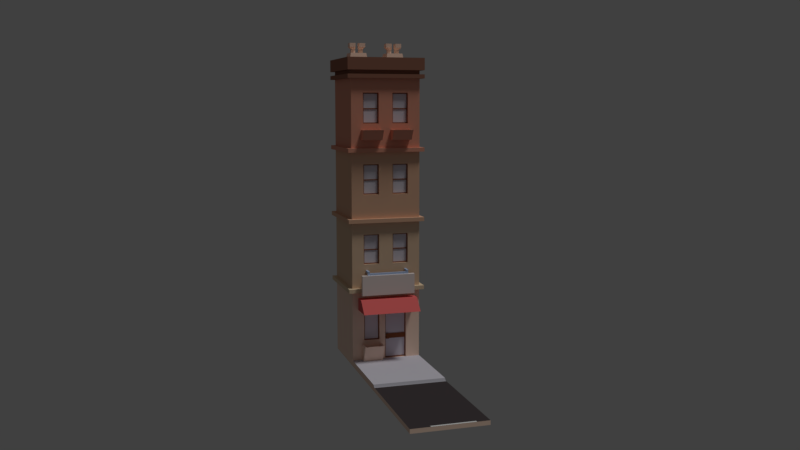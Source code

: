 # Source: building-retail-misc.blend  (saved by Blender 2.77.0; exported with 4.5.12 LTS)
import bpy
from mathutils import Matrix  # noqa: F401  (used for matrix-valued properties, if any)

bpy.ops.wm.read_factory_settings(use_empty=True)
scene = bpy.context.scene
scene.name = 'Scene'

# ---- collections
col_collection_1 = bpy.data.collections.new('Collection 1'); scene.collection.children.link(col_collection_1)
col_collection_2 = bpy.data.collections.new('Collection 2'); scene.collection.children.link(col_collection_2)
col_collection_2.hide_render = True
col_collection_2.hide_viewport = True
col_collection_20 = bpy.data.collections.new('Collection 20'); scene.collection.children.link(col_collection_20)
col_collection_20.hide_render = True
col_collection_20.hide_viewport = True

# ---- materials (node trees are filled in below, after node groups)
mat_material_004 = bpy.data.materials.new('Material.004')
mat_material_004.alpha_threshold = 0.0
mat_material_004.use_transparent_shadow = False
mat_material_004.diffuse_color = (0.7991, 0.3467, 0.2423, 1.0)
mat_material_004.roughness = 0.5
mat_material_005 = bpy.data.materials.new('Material.005')
mat_material_005.alpha_threshold = 0.0
mat_material_005.use_transparent_shadow = False
mat_material_005.diffuse_color = (0.7991, 0.4793, 0.3231, 1.0)
mat_material_005.roughness = 0.5
mat_road_marker__line_000 = bpy.data.materials.new('road-marker--line.000')
mat_road_marker__line_000.alpha_threshold = 0.0
mat_road_marker__line_000.use_transparent_shadow = False
mat_road_marker__line_000.roughness = 0.5
mat_road_marker__line_000.specular_intensity = 0.1
mat_material_001 = bpy.data.materials.new('Material.001')
mat_material_001.alpha_threshold = 0.0
mat_material_001.use_transparent_shadow = False
mat_material_001.diffuse_color = (0.4355, 0.5534, 0.8, 1.0)
mat_material_001.roughness = 0.5
mat_building_bottom_concrete_000 = bpy.data.materials.new('building-bottom-concrete.000')
mat_building_bottom_concrete_000.alpha_threshold = 0.0
mat_building_bottom_concrete_000.use_transparent_shadow = False
mat_building_bottom_concrete_000.diffuse_color = (1.0, 0.7379, 0.5972, 1.0)
mat_building_bottom_concrete_000.roughness = 0.5
mat_building_bottom_concrete_000.specular_intensity = 0.1
mat_building_frontage_000 = bpy.data.materials.new('building-frontage.000')
mat_building_frontage_000.alpha_threshold = 0.0
mat_building_frontage_000.use_transparent_shadow = False
mat_building_frontage_000.diffuse_color = (1.0, 0.7379, 0.5972, 1.0)
mat_building_frontage_000.roughness = 0.5
mat_building_frontage_000.specular_intensity = 0.1
mat_store_front_overhead_signage_000 = bpy.data.materials.new('store-front-overhead-signage.000')
mat_store_front_overhead_signage_000.alpha_threshold = 0.0
mat_store_front_overhead_signage_000.use_transparent_shadow = False
mat_store_front_overhead_signage_000.diffuse_color = (0.89, 0.7826, 0.7589, 1.0)
mat_store_front_overhead_signage_000.roughness = 0.5
mat_building_third_story_frontage_001 = bpy.data.materials.new('building-third-story-frontage.001')
mat_building_third_story_frontage_001.alpha_threshold = 0.0
mat_building_third_story_frontage_001.use_transparent_shadow = False
mat_building_third_story_frontage_001.diffuse_color = (0.7991, 0.3467, 0.2423, 1.0)
mat_building_third_story_frontage_001.roughness = 0.5
mat_building_first_story_awning_000 = bpy.data.materials.new('building-first-story-awning.000')
mat_building_first_story_awning_000.alpha_threshold = 0.0
mat_building_first_story_awning_000.use_transparent_shadow = False
mat_building_first_story_awning_000.diffuse_color = (0.8, 0.1495, 0.1495, 1.0)
mat_building_first_story_awning_000.roughness = 0.5
mat_building_first_story_awning_000.specular_intensity = 0.1
mat_window_frame_wood_000 = bpy.data.materials.new('window-frame-wood.000')
mat_window_frame_wood_000.alpha_threshold = 0.0
mat_window_frame_wood_000.use_transparent_shadow = False
mat_window_frame_wood_000.diffuse_color = (0.281, 0.09467, 0.04312, 1.0)
mat_window_frame_wood_000.roughness = 0.5
mat_window_glass_000 = bpy.data.materials.new('window-glass.000')
mat_window_glass_000.alpha_threshold = 0.0
mat_window_glass_000.use_transparent_shadow = False
mat_window_glass_000.diffuse_color = (0.7526, 0.7068, 0.8, 1.0)
mat_window_glass_000.roughness = 0.5
mat_building_second_story_frontage_000 = bpy.data.materials.new('building-second-story-frontage.000')
mat_building_second_story_frontage_000.alpha_threshold = 0.0
mat_building_second_story_frontage_000.use_transparent_shadow = False
mat_building_second_story_frontage_000.diffuse_color = (0.7991, 0.4793, 0.3231, 1.0)
mat_building_second_story_frontage_000.roughness = 0.5
mat_building_top_roof_extrude_000 = bpy.data.materials.new('building-top-roof-extrude.000')
mat_building_top_roof_extrude_000.alpha_threshold = 0.0
mat_building_top_roof_extrude_000.use_transparent_shadow = False
mat_building_top_roof_extrude_000.diffuse_color = (0.3372, 0.15, 0.1022, 1.0)
mat_building_top_roof_extrude_000.roughness = 0.5
mat_building_third_story_000 = bpy.data.materials.new('building-third-story.000')
mat_building_third_story_000.alpha_threshold = 0.0
mat_building_third_story_000.use_transparent_shadow = False
mat_building_third_story_000.diffuse_color = (0.7991, 0.3475, 0.2437, 1.0)
mat_building_third_story_000.roughness = 0.5
mat_building_third_story_001 = bpy.data.materials.new('building-third-story.001')
mat_building_third_story_001.alpha_threshold = 0.0
mat_building_third_story_001.use_transparent_shadow = False
mat_building_third_story_001.diffuse_color = (0.8, 0.4799, 0.3224, 1.0)
mat_building_third_story_001.roughness = 0.5
mat_building_first_story_frontage_000 = bpy.data.materials.new('building-first-story-frontage.000')
mat_building_first_story_frontage_000.alpha_threshold = 0.0
mat_building_first_story_frontage_000.use_transparent_shadow = False
mat_building_first_story_frontage_000.diffuse_color = (0.7991, 0.5647, 0.3916, 1.0)
mat_building_first_story_frontage_000.roughness = 0.5
mat_building_second_story_000 = bpy.data.materials.new('building-second-story.000')
mat_building_second_story_000.alpha_threshold = 0.0
mat_building_second_story_000.use_transparent_shadow = False
mat_building_second_story_000.diffuse_color = (0.8, 0.5672, 0.3898, 1.0)
mat_building_second_story_000.roughness = 0.5
mat_building_top_extrude_000 = bpy.data.materials.new('building-top-extrude.000')
mat_building_top_extrude_000.alpha_threshold = 0.0
mat_building_top_extrude_000.use_transparent_shadow = False
mat_building_top_extrude_000.diffuse_color = (0.8, 0.6223, 0.4318, 1.0)
mat_building_top_extrude_000.roughness = 0.5
mat_gutter_concrete_000 = bpy.data.materials.new('gutter-concrete.000')
mat_gutter_concrete_000.alpha_threshold = 0.0
mat_gutter_concrete_000.use_transparent_shadow = False
mat_gutter_concrete_000.diffuse_color = (0.4442, 0.4293, 0.4869, 1.0)
mat_gutter_concrete_000.roughness = 0.5
mat_gutter_concrete_000.specular_intensity = 0.05
mat_sidewalk_concrete_000 = bpy.data.materials.new('sidewalk.concrete.000')
mat_sidewalk_concrete_000.alpha_threshold = 0.0
mat_sidewalk_concrete_000.use_transparent_shadow = False
mat_sidewalk_concrete_000.diffuse_color = (0.6514, 0.627, 0.7106, 1.0)
mat_sidewalk_concrete_000.roughness = 0.5
mat_sidewalk_concrete_000.specular_intensity = 0.05
mat_road_ashfelt_000 = bpy.data.materials.new('road-ashfelt.000')
mat_road_ashfelt_000.alpha_threshold = 0.0
mat_road_ashfelt_000.use_transparent_shadow = False
mat_road_ashfelt_000.diffuse_color = (0.06072, 0.0496, 0.05243, 1.0)
mat_road_ashfelt_000.roughness = 0.5
mat_road_ashfelt_000.specular_intensity = 0.05
mat_building_barber_signage_000 = bpy.data.materials.new('building-barber-signage.000')
mat_building_barber_signage_000.alpha_threshold = 0.0
mat_building_barber_signage_000.use_transparent_shadow = False
mat_building_barber_signage_000.diffuse_color = (0.8, 0.7259, 0.7041, 1.0)
mat_building_barber_signage_000.roughness = 0.5
mat_building_third_story_frontage_000 = bpy.data.materials.new('building-third-story-frontage.000')
mat_building_third_story_frontage_000.alpha_threshold = 0.0
mat_building_third_story_frontage_000.use_transparent_shadow = False
mat_building_third_story_frontage_000.diffuse_color = (0.65, 0.2836, 0.1987, 1.0)
mat_building_third_story_frontage_000.roughness = 0.5

# ---- node groups
ng_auto_smooth = bpy.data.node_groups.new('Auto Smooth', 'GeometryNodeTree')
_s = ng_auto_smooth.interface.new_socket(name='Geometry', in_out='OUTPUT', socket_type='NodeSocketGeometry')
_s = ng_auto_smooth.interface.new_socket(name='Geometry', in_out='INPUT', socket_type='NodeSocketGeometry')
_s = ng_auto_smooth.interface.new_socket(name='Angle', in_out='INPUT', socket_type='NodeSocketFloat')
_s.subtype = 'ANGLE'
_s.min_value = 0.0
_s.max_value = 3.142
ng_auto_smooth.is_modifier = True
_N = ng_auto_smooth.nodes; _L = ng_auto_smooth.links
n0 = _N.new('NodeGroupOutput'); n0.name = 'Group Output'; n0.location = (480, -100)
n1 = _N.new('NodeGroupInput'); n1.name = 'Group Input'; n1.location = (-420, -300)
n2 = _N.new('NodeGroupInput'); n2.name = 'Group Input.001'; n2.location = (-60, -100)
n3 = _N.new('GeometryNodeSetShadeSmooth'); n3.name = 'Set Shade Smooth'; n3.location = (120, -100)
n3.domain = 'EDGE'
n4 = _N.new('GeometryNodeSetShadeSmooth'); n4.name = 'Set Shade Smooth.001'; n4.location = (300, -100)
n5 = _N.new('GeometryNodeInputMeshEdgeAngle'); n5.name = 'Edge Angle'; n5.location = (-420, -220)
n6 = _N.new('GeometryNodeInputEdgeSmooth'); n6.name = 'Is Edge Smooth'; n6.location = (-60, -160)
n7 = _N.new('GeometryNodeInputShadeSmooth'); n7.name = 'Is Face Smooth'; n7.location = (-240, -340)
n8 = _N.new('FunctionNodeBooleanMath'); n8.name = 'Boolean Math'; n8.location = (-60, -220)
n9 = _N.new('FunctionNodeCompare'); n9.name = 'Compare'; n9.location = (-240, -180)
n9.operation = 'LESS_EQUAL'
_L.new(n5.outputs[0], n9.inputs[0])
_L.new(n4.outputs[0], n0.inputs[0])
_L.new(n1.outputs[1], n9.inputs[1])
_L.new(n9.outputs[0], n8.inputs[0])
_L.new(n7.outputs[0], n8.inputs[1])
_L.new(n2.outputs[0], n3.inputs[0])
_L.new(n6.outputs[0], n3.inputs[1])
_L.new(n3.outputs[0], n4.inputs[0])
_L.new(n8.outputs[0], n3.inputs[2])
n0.is_active_output = True

# ---- material node trees

# ---- world
world_world = bpy.data.worlds.new('World'); scene.world = world_world
world_world.color = (0.05088, 0.05088, 0.05088)
world_world.use_sun_shadow = False
world_world.sun_shadow_jitter_overblur = 0.0
world_world.cycles.sampling_method = 'MANUAL'
world_world.light_settings.ao_factor = 0.5

# ---- cameras
cam_camera = bpy.data.cameras.new('Camera')
cam_camera.clip_end = 100.0
cam_camera.lens = 35.0
cam_camera.sensor_width = 32.0
cam_camera.sensor_height = 18.0
cam_camera.ortho_scale = 7.314
cam_camera.dof.focus_distance = 0.0
cam_camera.dof.aperture_fstop = 128.0

# ---- lights
light_hemi_001 = bpy.data.lights.new('Hemi.001', 'SUN')
light_hemi_001.color = (0.9849, 1.0, 0.9699)
light_hemi_001.transmission_factor = 0.0
light_hemi_001.angle = 0.1993
light_hemi_001.energy = 1.0
light_hemi_001.shadow_buffer_clip_start = 0.5
light_hemi_001.shadow_soft_size = 0.1
light_hemi_001.shadow_cascade_max_distance = 1000.0

# ---- meshes
me_cube_087 = bpy.data.meshes.new('Cube.087')
me_cube_087.from_pydata([(-1.554, -1.71, 0.5657), (-1.554, 1.44, 0.5657), (1.646, -1.71, 0.5657), (1.646, 1.44, 0.5657), (-1.737, -1.89, 0.5657), (-1.737, 1.62, 0.5657), (1.829, -1.89, 0.5657), (1.829, 1.62, 0.5657), (-1.737, -1.89, 0.7543), (-1.737, 1.62, 0.7543), (1.829, -1.89, 0.7543), (1.829, 1.62, 0.7543), (-1.554, -1.71, 0.7543), (-1.554, 1.44, 0.7543), (1.646, -1.71, 0.7543), (1.646, 1.44, 0.7543)], [], [(2, 3, 7, 6), (3, 1, 5, 7), (1, 0, 4, 5), (6, 7, 11, 10), (7, 5, 9, 11), (5, 4, 8, 9), (0, 2, 6, 4), (10, 8, 4, 6), (10, 14, 12, 8), (9, 8, 12, 13), (11, 9, 13, 15), (10, 11, 15, 14)])
me_cube_087.materials.append(mat_material_004)
me_cube_087.use_remesh_preserve_volume = False
me_cube_087.use_remesh_preserve_attributes = False
me_cube_087.use_mirror_vertex_groups = False
me_cube_087.update()
me_cube_086 = bpy.data.meshes.new('Cube.086')
me_cube_086.from_pydata([(-1.554, -1.71, 0.5657), (-1.554, 1.44, 0.5657), (1.646, -1.71, 0.5657), (1.646, 1.44, 0.5657), (-1.737, -1.89, 0.5657), (-1.737, 1.62, 0.5657), (1.829, -1.89, 0.5657), (1.829, 1.62, 0.5657), (-1.737, -1.89, 0.7543), (-1.737, 1.62, 0.7543), (1.829, -1.89, 0.7543), (1.829, 1.62, 0.7543), (-1.554, -1.71, 0.7543), (-1.554, 1.44, 0.7543), (1.646, -1.71, 0.7543), (1.646, 1.44, 0.7543)], [], [(2, 3, 7, 6), (3, 1, 5, 7), (1, 0, 4, 5), (6, 7, 11, 10), (7, 5, 9, 11), (5, 4, 8, 9), (0, 2, 6, 4), (10, 8, 4, 6), (10, 14, 12, 8), (9, 8, 12, 13), (11, 9, 13, 15), (10, 11, 15, 14)])
me_cube_086.materials.append(mat_material_005)
me_cube_086.use_remesh_preserve_volume = False
me_cube_086.use_remesh_preserve_attributes = False
me_cube_086.use_mirror_vertex_groups = False
me_cube_086.update()
me_plane_004 = bpy.data.meshes.new('Plane.004')
me_plane_004.from_pydata([(-0.9928, -0.9609, -0.0397), (1.007, -0.9609, -0.0397), (-0.9928, -0.8609, -0.0397), (1.007, -0.8609, -0.0397)], [], [(0, 1, 3, 2)])
me_plane_004.materials.append(mat_road_marker__line_000)
me_plane_004.use_remesh_preserve_volume = False
me_plane_004.use_remesh_preserve_attributes = False
me_plane_004.use_mirror_vertex_groups = False
me_plane_004.update()
me_plane_002 = bpy.data.meshes.new('Plane.002')
me_plane_002.from_pydata([(1.95, 0.1, 0.4), (2.05, 0.1, 0.4), (1.95, 0.1, 0.5), (2.05, 0.1, 0.5), (2.05, 0.4, 0.5), (2.05, 0.4, 0.4), (1.95, 0.4, 0.4), (1.95, 0.4, 0.5), (1.95, 0.0, 0.4), (2.05, 0.0, 0.4), (2.05, 0.0, 0.4), (1.95, 0.0, 0.5), (2.05, 0.0, 0.5), (2.05, 0.0, 0.4), (1.95, 0.1, 0.3), (2.05, 0.1, 0.3), (2.05, 0.1, 0.3), (2.05, 0.1, 0.3), (1.95, 0.0, 0.3), (2.05, 0.0, 0.3), (2.05, 0.0, 0.3), (2.05, 0.0, 0.3), (-0.05, 0.1, 0.4), (0.05, 0.1, 0.4), (-0.05, 0.1, 0.5), (0.05, 0.1, 0.5), (0.05, 0.4, 0.5), (0.05, 0.4, 0.4), (-0.05, 0.4, 0.4), (-0.05, 0.4, 0.5), (-0.05, 0.0, 0.4), (0.05, 0.0, 0.4), (-0.05, 0.0, 0.5), (0.05, 0.0, 0.5), (-0.05, 0.1, 0.3), (0.05, 0.1, 0.3), (-0.05, 0.0, 0.3), (0.05, 0.0, 0.3)], [], [(1, 5, 4, 3), (2, 7, 6, 0), (2, 3, 4, 7), (6, 5, 1, 0), (2, 11, 12, 3), (1, 15, 16), (3, 12, 10, 1), (1, 13, 21, 17), (13, 9, 19, 21), (0, 8, 11, 2), (8, 18, 20, 10), (1, 16, 14, 0), (16, 20, 18, 14), (15, 19, 20, 16), (15, 17, 21, 19), (14, 15, 19, 18), (10, 20, 19, 9), (1, 17, 15), (0, 1, 15, 14), (23, 27, 26, 25), (24, 29, 28, 22), (24, 25, 26, 29), (28, 27, 23, 22), (24, 32, 33, 25), (37, 35, 14, 18), (25, 33, 31, 23), (31, 37, 18, 8), (22, 30, 32, 24), (23, 31, 8, 0), (35, 23, 0, 14), (34, 35, 37, 36), (0, 8, 18, 14), (22, 23, 35, 34), (31, 30, 36, 37), (11, 8, 13, 12), (22, 34, 36, 30), (30, 31, 33, 32)])
me_plane_002.materials.append(mat_material_001)
me_plane_002.use_remesh_preserve_volume = False
me_plane_002.use_remesh_preserve_attributes = False
me_plane_002.use_mirror_vertex_groups = False
me_plane_002.update()
me_cube_085 = bpy.data.meshes.new('Cube.085')
me_cube_085.from_pydata([(-1.0, -1.0, -1.095), (-0.8, -0.8, -0.4946), (-1.0, 1.0, -1.095), (-0.8, 0.8, -0.4946), (1.0, -1.0, -1.095), (0.8, -0.8, -0.4946), (1.0, 1.0, -1.095), (0.8, 0.8, -0.4946), (-0.599, 0.1925, -0.4946), (-0.599, -0.2075, -0.4946), (-0.199, -0.2075, -0.4946), (-0.199, 0.1925, -0.4946), (0.201, 0.1925, -0.4946), (0.201, -0.2075, -0.4946), (0.601, -0.2075, -0.4946), (0.601, 0.1925, -0.4946), (-0.599, 0.1925, -0.2946), (-0.599, -0.2075, -0.2946), (-0.199, -0.2075, -0.2946), (-0.199, 0.1925, -0.2946), (0.201, 0.1925, -0.2946), (0.201, -0.2075, -0.2946), (0.601, -0.2075, -0.2946), (0.601, 0.1925, -0.2946), (-0.799, 0.3925, -0.1946), (-0.799, -0.4075, -0.1946), (-0.199, -0.4075, -0.1946), (-0.199, 0.3925, -0.1946), (0.201, 0.3925, -0.1946), (0.201, -0.4075, -0.1946), (0.801, -0.4075, -0.1946), (0.801, 0.3925, -0.1946), (-0.799, 0.3925, 0.0054), (-0.799, -0.4075, 0.0054), (-0.199, -0.4075, 0.0054), (-0.199, 0.3925, 0.0054), (0.201, 0.3925, 0.0054), (0.201, -0.4075, 0.0054), (0.801, -0.4075, 0.0054), (0.801, 0.3925, 0.0054)], [], [(1, 3, 2, 0), (3, 7, 6, 2), (7, 5, 4, 6), (5, 1, 0, 4), (0, 2, 6, 4), (5, 10, 9, 8, 3, 1), (3, 8, 11, 12, 15, 14, 5, 7), (14, 15, 23, 22), (5, 14, 13, 12, 11, 10), (9, 10, 18, 17), (21, 22, 30, 29), (23, 20, 28, 31), (10, 11, 19, 18), (15, 12, 20, 23), (12, 13, 21, 20), (11, 8, 16, 19), (8, 9, 17, 16), (13, 14, 22, 21), (24, 25, 33, 32), (26, 27, 35, 34), (19, 16, 24, 27), (17, 18, 26, 25), (22, 23, 31, 30), (20, 21, 29, 28), (18, 19, 27, 26), (16, 17, 25, 24), (31, 28, 36, 39), (29, 30, 38, 37), (27, 24, 32, 35), (25, 26, 34, 33), (30, 31, 39, 38), (28, 29, 37, 36)])
me_cube_085.materials.append(mat_building_bottom_concrete_000)
me_cube_085.use_remesh_preserve_volume = False
me_cube_085.use_remesh_preserve_attributes = False
me_cube_085.use_mirror_vertex_groups = False
me_cube_085.update()
me_cube_084 = bpy.data.meshes.new('Cube.084')
me_cube_084.from_pydata([(-1.0, -1.0, -1.095), (-0.8, -0.8, -0.4946), (-1.0, 1.0, -1.095), (-0.8, 0.8, -0.4946), (1.0, -1.0, -1.095), (0.8, -0.8, -0.4946), (1.0, 1.0, -1.095), (0.8, 0.8, -0.4946), (-0.599, 0.1925, -0.4946), (-0.599, -0.2075, -0.4946), (-0.199, -0.2075, -0.4946), (-0.199, 0.1925, -0.4946), (0.201, 0.1925, -0.4946), (0.201, -0.2075, -0.4946), (0.601, -0.2075, -0.4946), (0.601, 0.1925, -0.4946), (-0.599, 0.1925, -0.2946), (-0.599, -0.2075, -0.2946), (-0.199, -0.2075, -0.2946), (-0.199, 0.1925, -0.2946), (0.201, 0.1925, -0.2946), (0.201, -0.2075, -0.2946), (0.601, -0.2075, -0.2946), (0.601, 0.1925, -0.2946), (-0.799, 0.3925, -0.1946), (-0.799, -0.4075, -0.1946), (-0.199, -0.4075, -0.1946), (-0.199, 0.3925, -0.1946), (0.201, 0.3925, -0.1946), (0.201, -0.4075, -0.1946), (0.801, -0.4075, -0.1946), (0.801, 0.3925, -0.1946), (-0.799, 0.3925, 0.0054), (-0.799, -0.4075, 0.0054), (-0.199, -0.4075, 0.0054), (-0.199, 0.3925, 0.0054), (0.201, 0.3925, 0.0054), (0.201, -0.4075, 0.0054), (0.801, -0.4075, 0.0054), (0.801, 0.3925, 0.0054)], [], [(1, 3, 2, 0), (3, 7, 6, 2), (7, 5, 4, 6), (5, 1, 0, 4), (0, 2, 6, 4), (5, 10, 9, 8, 3, 1), (3, 8, 11, 12, 15, 14, 5, 7), (14, 15, 23, 22), (5, 14, 13, 12, 11, 10), (9, 10, 18, 17), (21, 22, 30, 29), (23, 20, 28, 31), (10, 11, 19, 18), (15, 12, 20, 23), (12, 13, 21, 20), (11, 8, 16, 19), (8, 9, 17, 16), (13, 14, 22, 21), (24, 25, 33, 32), (26, 27, 35, 34), (19, 16, 24, 27), (17, 18, 26, 25), (22, 23, 31, 30), (20, 21, 29, 28), (18, 19, 27, 26), (16, 17, 25, 24), (31, 28, 36, 39), (29, 30, 38, 37), (27, 24, 32, 35), (25, 26, 34, 33), (30, 31, 39, 38), (28, 29, 37, 36)])
me_cube_084.materials.append(mat_building_bottom_concrete_000)
me_cube_084.use_remesh_preserve_volume = False
me_cube_084.use_remesh_preserve_attributes = False
me_cube_084.use_mirror_vertex_groups = False
me_cube_084.update()
me_cube_083 = bpy.data.meshes.new('Cube.083')
me_cube_083.from_pydata([(-0.9625, -0.3299, -1.003), (-0.9625, -0.9299, 0.5972), (-0.9625, 0.2701, -1.003), (-0.9625, 0.2701, 0.5972), (1.038, -0.3299, -1.003), (1.038, -0.9299, 0.5972), (1.038, 0.2701, -1.003), (1.038, 0.2701, 0.5972), (-0.8025, -0.8499, 0.5972), (-0.8025, 0.2301, 0.5972), (0.8775, -0.8499, 0.5972), (0.8775, 0.2301, 0.5972), (-0.8025, -0.6099, -0.04282), (-0.8025, 0.2301, -0.04282), (0.8775, -0.6099, -0.04282), (0.8775, 0.2301, -0.04282)], [], [(1, 3, 2, 0), (3, 7, 6, 2), (7, 5, 4, 6), (5, 1, 0, 4), (0, 2, 6, 4), (5, 7, 11, 10), (10, 11, 15, 14), (3, 1, 8, 9), (1, 5, 10, 8), (7, 3, 9, 11), (14, 15, 13, 12), (9, 8, 12, 13), (8, 10, 14, 12), (11, 9, 13, 15)])
me_cube_083.materials.append(mat_building_frontage_000)
me_cube_083.use_remesh_preserve_volume = False
me_cube_083.use_remesh_preserve_attributes = False
me_cube_083.use_mirror_vertex_groups = False
me_cube_083.update()
me_plane_001 = bpy.data.meshes.new('Plane.001')
me_plane_001.from_pydata([(-1.35, -0.28, -0.4), (1.35, -0.28, -0.4), (-1.35, -0.28, -0.4), (1.35, -0.28, -0.4), (-1.35, -0.28, 0.6), (1.35, -0.28, 0.6), (1.35, -0.08, 0.6), (1.35, -0.08, -0.4), (-1.35, -0.08, -0.4), (-1.35, -0.08, 0.6)], [], [(0, 2, 3, 1), (3, 2, 4, 5), (3, 5, 6, 7), (4, 2, 8, 9), (4, 9, 6, 5), (8, 2, 3, 7)])
me_plane_001.materials.append(mat_store_front_overhead_signage_000)
me_plane_001.use_remesh_preserve_volume = False
me_plane_001.use_remesh_preserve_attributes = False
me_plane_001.use_mirror_vertex_groups = False
me_plane_001.update()
me_cube_080 = bpy.data.meshes.new('Cube.080')
me_cube_080.from_pydata([(-0.9625, -0.3299, -0.4028), (-0.9625, -0.9299, 0.5972), (-0.9625, 0.2701, -0.4028), (-0.9625, 0.2701, 0.5972), (1.038, -0.3299, -0.4028), (1.038, -0.9299, 0.5972), (1.038, 0.2701, -0.4028), (1.038, 0.2701, 0.5972), (-0.8025, -0.8499, 0.5972), (-0.8025, 0.2301, 0.5972), (0.8775, -0.8499, 0.5972), (0.8775, 0.2301, 0.5972), (-0.8025, -0.4099, -0.04282), (-0.8025, 0.2301, -0.04282), (0.8775, -0.4099, -0.04282), (0.8775, 0.2301, -0.04282)], [], [(1, 3, 2, 0), (3, 7, 6, 2), (7, 5, 4, 6), (5, 1, 0, 4), (0, 2, 6, 4), (5, 7, 11, 10), (10, 11, 15, 14), (3, 1, 8, 9), (1, 5, 10, 8), (7, 3, 9, 11), (14, 15, 13, 12), (9, 8, 12, 13), (8, 10, 14, 12), (11, 9, 13, 15)])
me_cube_080.materials.append(mat_building_third_story_frontage_001)
me_cube_080.use_remesh_preserve_volume = False
me_cube_080.use_remesh_preserve_attributes = False
me_cube_080.use_mirror_vertex_groups = False
me_cube_080.update()
me_plane = bpy.data.meshes.new('Plane')
me_plane.from_pydata([(-1.3, 2.0, 0.0), (1.6, 2.0, 0.0), (-1.3, 1.4, -0.6), (1.6, 1.4, -0.6), (-1.3, 2.0, -0.6), (1.6, 2.0, -0.6), (-1.3, 2.6, 0.0), (1.6, 2.6, 0.0), (-1.3, 2.6, 0.0), (1.6, 2.6, 0.0), (-1.3, 2.6, -0.6), (1.6, 2.6, -0.6)], [], [(1, 7, 9), (1, 0, 2, 3), (1, 5, 11, 9), (1, 3, 5), (0, 4, 2), (1, 0, 6, 7), (4, 0, 8, 10), (0, 8, 6)])
me_plane.materials.append(mat_building_first_story_awning_000)
me_plane.use_remesh_preserve_volume = False
me_plane.use_remesh_preserve_attributes = False
me_plane.use_mirror_vertex_groups = False
me_plane.update()
me_cube_079 = bpy.data.meshes.new('Cube.079')
me_cube_079.from_pydata([(-0.9625, -0.3299, -0.4028), (-0.9625, -0.9299, 0.5972), (-0.9625, 0.2701, -0.4028), (-0.9625, 0.2701, 0.5972), (1.038, -0.3299, -0.4028), (1.038, -0.9299, 0.5972), (1.038, 0.2701, -0.4028), (1.038, 0.2701, 0.5972), (-0.8025, -0.8499, 0.5972), (-0.8025, 0.2301, 0.5972), (0.8775, -0.8499, 0.5972), (0.8775, 0.2301, 0.5972), (-0.8025, -0.4099, -0.04282), (-0.8025, 0.2301, -0.04282), (0.8775, -0.4099, -0.04282), (0.8775, 0.2301, -0.04282)], [], [(1, 3, 2, 0), (3, 7, 6, 2), (7, 5, 4, 6), (5, 1, 0, 4), (0, 2, 6, 4), (5, 7, 11, 10), (10, 11, 15, 14), (3, 1, 8, 9), (1, 5, 10, 8), (7, 3, 9, 11), (14, 15, 13, 12), (9, 8, 12, 13), (8, 10, 14, 12), (11, 9, 13, 15)])
me_cube_079.materials.append(mat_building_third_story_frontage_001)
me_cube_079.use_remesh_preserve_volume = False
me_cube_079.use_remesh_preserve_attributes = False
me_cube_079.use_mirror_vertex_groups = False
me_cube_079.update()
me_cube_078 = bpy.data.meshes.new('Cube.078')
me_cube_078.from_pydata([(-1.0, 0.07693, 0.934), (-1.0, 0.4936, 0.934), (-1.0, 0.4936, -2.399), (-1.0, 0.07693, -2.399), (-0.8751, 0.07693, -2.333), (-0.8751, 0.07693, 0.8674), (1.625, 0.07693, 0.8674), (1.75, 0.07693, 0.934), (1.75, 0.07693, -2.399), (1.625, 0.07693, -2.333), (1.75, 0.4936, 0.934), (-0.8751, 0.4936, -2.333), (1.625, 0.4936, -2.333), (1.625, 0.4936, 0.8674), (1.75, 0.4936, -2.399), (-0.8751, 0.4936, 0.8674), (-0.8751, 0.07693, -1.066), (-0.8751, 0.07693, -0.7326), (1.625, 0.07693, -0.7326), (1.625, 0.07693, -1.066), (-1.0, 0.07693, -1.066), (-1.0, 0.07693, -0.7326), (1.75, 0.07693, -1.066), (1.75, 0.07693, -0.7326), (1.625, 0.4936, -1.066), (1.625, 0.4936, -0.7326), (1.75, 0.4936, -0.7325), (1.75, 0.4936, -1.066), (-0.8751, 0.4936, -0.7326), (-0.8751, 0.4936, -1.066), (-1.0, 0.4936, -0.7326), (-1.0, 0.4936, -1.066), (-0.8751, 0.07693, -1.066), (-0.7501, 0.07693, -1.066), (-0.7501, 0.07693, -0.7326), (-0.8751, 0.07693, -0.7326), (-0.8751, -0.2147, -1.066), (-0.7501, -0.2147, -1.066), (-0.7501, -0.2147, -0.7326), (-0.8751, -0.2147, -0.7326), (-0.8751, -0.3397, -1.066), (-0.5001, -0.2147, -1.066), (-0.5001, -0.2147, -0.7326), (-0.8751, -0.3397, -0.7326), (-0.5001, -0.3397, -1.066), (-0.5001, -0.3397, -0.7326)], [], [(0, 1, 30, 31, 2, 3, 20, 21), (3, 4, 16, 20), (3, 8, 22, 19, 9, 4), (7, 10, 1, 0), (2, 11, 12, 24, 27, 14), (2, 31, 29, 11), (3, 2, 14, 8), (10, 7, 23, 22, 8, 14, 27, 26), (5, 17, 16, 4, 11, 29, 28, 15), (6, 5, 15, 13), (4, 9, 12, 11), (13, 25, 24, 12, 9, 19, 18, 6), (19, 22, 23, 18), (18, 23, 7, 6), (20, 16, 17, 21), (21, 17, 5, 6, 7, 0), (17, 16, 32, 35), (27, 24, 25, 26), (26, 25, 13, 10), (29, 31, 30, 28), (28, 30, 1, 10, 13, 15), (29, 28, 25, 24), (18, 25, 28, 17, 35, 34), (16, 29, 24, 19, 33, 32), (33, 34, 38, 37), (35, 32, 33, 34), (34, 33, 19, 18), (32, 35, 39, 36), (37, 38, 42, 41), (36, 39, 43, 40), (40, 43, 45, 44), (41, 42, 45, 44), (42, 38, 39, 43, 45), (38, 34, 35, 39), (32, 36, 37, 33), (37, 41, 44, 40, 36)])
me_cube_078.materials.append(mat_window_frame_wood_000)
me_cube_078.use_remesh_preserve_volume = False
me_cube_078.use_remesh_preserve_attributes = False
me_cube_078.use_mirror_vertex_groups = False
me_cube_078.update()
me_cube_077 = bpy.data.meshes.new('Cube.077')
me_cube_077.from_pydata([(-0.9188, 0.2471, -0.814), (-0.9188, 0.2471, 0.9637), (-0.9188, 0.2735, -0.814), (-0.9188, 0.2735, 0.9637), (1.859, 0.2471, -0.814), (1.859, 0.2471, 0.9637), (1.859, 0.2735, -0.814), (1.859, 0.2735, 0.9637)], [], [(1, 3, 2, 0), (3, 7, 6, 2), (7, 5, 4, 6), (5, 1, 0, 4), (0, 2, 6, 4), (5, 7, 3, 1)])
me_cube_077.materials.append(mat_window_glass_000)
me_cube_077.use_remesh_preserve_volume = False
me_cube_077.use_remesh_preserve_attributes = False
me_cube_077.use_mirror_vertex_groups = False
me_cube_077.update()
me_cube_076 = bpy.data.meshes.new('Cube.076')
me_cube_076.from_pydata([(-0.9188, 0.2471, -0.0733), (-0.9188, 0.2471, 1.334), (-0.9188, 0.2735, -0.0733), (-0.9188, 0.2735, 1.334), (1.859, 0.2471, -0.0733), (1.859, 0.2471, 1.334), (1.859, 0.2735, -0.0733), (1.859, 0.2735, 1.334)], [], [(1, 3, 2, 0), (3, 7, 6, 2), (7, 5, 4, 6), (5, 1, 0, 4), (0, 2, 6, 4), (5, 7, 3, 1)])
me_cube_076.materials.append(mat_window_glass_000)
me_cube_076.use_remesh_preserve_volume = False
me_cube_076.use_remesh_preserve_attributes = False
me_cube_076.use_mirror_vertex_groups = False
me_cube_076.update()
me_cube_073 = bpy.data.meshes.new('Cube.073')
me_cube_073.from_pydata([(-0.9188, 0.2471, -1.11), (-0.9188, 0.2471, 0.9637), (-0.9188, 0.2735, -1.11), (-0.9188, 0.2735, 0.9637), (1.026, 0.2471, -1.11), (1.026, 0.2471, 0.9637), (1.026, 0.2735, -1.11), (1.026, 0.2735, 0.9637)], [], [(1, 3, 2, 0), (3, 7, 6, 2), (7, 5, 4, 6), (5, 1, 0, 4), (0, 2, 6, 4), (5, 7, 3, 1)])
me_cube_073.materials.append(mat_window_glass_000)
me_cube_073.use_remesh_preserve_volume = False
me_cube_073.use_remesh_preserve_attributes = False
me_cube_073.use_mirror_vertex_groups = False
me_cube_073.update()
me_cube_072 = bpy.data.meshes.new('Cube.072')
me_cube_072.from_pydata([(-1.0, 0.07693, 0.934), (-1.0, 0.4936, 0.934), (-1.0, 0.4936, -1.066), (-1.0, 0.07693, -1.066), (-0.8751, 0.07693, -0.9993), (-0.8751, 0.07693, 0.8674), (0.8749, 0.07693, 0.8674), (0.9999, 0.07693, 0.934), (0.9999, 0.07693, -1.066), (0.8749, 0.07693, -0.9993), (0.9999, 0.4936, 0.934), (-0.8751, 0.4936, -0.9993), (0.8749, 0.4936, -0.9993), (0.8749, 0.4936, 0.8674), (0.9999, 0.4936, -1.066), (-0.8751, 0.4936, 0.8674)], [], [(0, 1, 2, 3), (4, 5, 6, 7, 0, 3), (7, 10, 1, 0), (3, 2, 14, 8), (10, 7, 8, 14), (5, 4, 11, 15), (6, 5, 15, 13), (4, 9, 12, 11), (13, 12, 9, 6), (7, 6, 9, 4, 3, 8), (13, 10, 14, 2, 11, 12), (1, 10, 13, 15, 11, 2)])
me_cube_072.materials.append(mat_window_frame_wood_000)
me_cube_072.use_remesh_preserve_volume = False
me_cube_072.use_remesh_preserve_attributes = False
me_cube_072.use_mirror_vertex_groups = False
me_cube_072.update()
me_cube_065 = bpy.data.meshes.new('Cube.065')
me_cube_065.from_pydata([(2.98e-08, -1.067, -1.063), (-0.1714, -1.067, -0.4724), (-0.6286, -1.067, -0.4724), (-0.9714, -1.067, -1.063), (1.029, -1.067, -1.063), (1.029, -1.067, 1.004), (0.6286, -1.067, 0.4133), (0.6286, -1.067, -1.063), (2.98e-08, -1.067, 0.4133), (-0.1714, -1.067, 0.4133), (-0.1714, -0.8667, -0.4724), (-0.6286, -0.8667, -0.4724), (-0.6286, -1.067, 0.4133), (-0.9714, -1.067, 1.004), (-0.9714, -0.7333, -1.063), (1.029, -0.7333, -1.063), (1.029, -0.7333, 1.004), (-0.1714, -0.8667, 0.4133), (-0.6286, -0.8667, 0.4133), (-0.9714, -0.7333, 1.004), (2.98e-08, -0.8667, -1.063), (2.98e-08, -0.8667, 0.4133), (0.6286, -0.8667, 0.4133), (0.6286, -0.8667, -1.063), (2.265e-06, -1.067, -1.063)], [], [(7, 4, 5, 6), (2, 1, 10, 11), (12, 9, 13, 3, 2), (15, 16, 5, 4), (1, 9, 17, 10), (12, 2, 11, 18), (9, 12, 18, 17), (19, 14, 3, 13), (8, 0, 20, 21), (6, 8, 21, 22), (7, 6, 22, 23), (24, 0, 1, 2, 3), (13, 9, 1, 0, 8, 6, 5)])
me_cube_065.materials.append(mat_building_frontage_000)
me_cube_065.use_remesh_preserve_volume = False
me_cube_065.use_remesh_preserve_attributes = False
me_cube_065.use_mirror_vertex_groups = False
me_cube_065.update()
me_cube_064 = bpy.data.meshes.new('Cube.064')
me_cube_064.from_pydata([(-1.0, 0.07693, 0.934), (-1.0, 0.4936, 0.934), (-1.0, 0.4936, -1.066), (-1.0, 0.07693, -1.066), (-0.8751, 0.07693, -0.9993), (-0.8751, 0.07693, 0.8674), (0.8749, 0.07693, 0.8674), (0.9999, 0.07693, 0.934), (0.9999, 0.07693, -1.066), (0.8749, 0.07693, -0.9993), (0.9999, 0.4936, 0.934), (-0.8751, 0.4936, -0.9993), (0.8749, 0.4936, -0.9993), (0.8749, 0.4936, 0.8674), (0.9999, 0.4936, -1.066), (-0.8751, 0.4936, 0.8674), (-0.8751, 0.07693, -0.1326), (-0.8751, 0.07693, -0.06597), (0.8749, 0.07693, -0.06597), (0.8749, 0.07693, -0.1326), (-1.0, 0.07693, -0.1326), (-1.0, 0.07693, -0.06597), (0.9999, 0.07693, -0.1326), (0.9999, 0.07693, -0.06597), (0.8749, 0.4936, -0.1326), (0.8749, 0.4936, -0.06597), (0.9999, 0.4936, -0.06587), (0.9999, 0.4936, -0.1329), (-0.8751, 0.4936, -0.06597), (-0.8751, 0.4936, -0.1326), (-1.0, 0.4936, -0.06592), (-1.0, 0.4936, -0.133)], [], [(0, 1, 30, 31, 2, 3, 20, 21), (3, 4, 16, 20), (3, 8, 22, 19, 9, 4), (7, 10, 1, 0), (2, 11, 12, 24, 27, 14), (2, 31, 29, 11), (3, 2, 14, 8), (10, 7, 23, 22, 8, 14, 27, 26), (5, 17, 16, 4, 11, 29, 28, 15), (6, 5, 15, 13), (4, 9, 12, 11), (13, 25, 24, 12, 9, 19, 18, 6), (19, 22, 23, 18), (18, 23, 7, 6), (20, 16, 17, 21), (21, 17, 5, 6, 7, 0), (17, 16, 19, 18), (27, 24, 25, 26), (26, 25, 13, 10), (29, 31, 30, 28), (28, 30, 1, 10, 13, 15), (29, 28, 25, 24), (18, 25, 28, 17), (16, 29, 24, 19)])
me_cube_064.materials.append(mat_window_frame_wood_000)
me_cube_064.use_remesh_preserve_volume = False
me_cube_064.use_remesh_preserve_attributes = False
me_cube_064.use_mirror_vertex_groups = False
me_cube_064.update()
me_cube_063 = bpy.data.meshes.new('Cube.063')
me_cube_063.from_pydata([(-0.9188, 0.2471, -0.0733), (-0.9188, 0.2471, 0.9637), (-0.9188, 0.2735, -0.0733), (-0.9188, 0.2735, 0.9637), (1.026, 0.2471, -0.0733), (1.026, 0.2471, 0.9637), (1.026, 0.2735, -0.0733), (1.026, 0.2735, 0.9637)], [], [(1, 3, 2, 0), (3, 7, 6, 2), (7, 5, 4, 6), (5, 1, 0, 4), (0, 2, 6, 4), (5, 7, 3, 1)])
me_cube_063.materials.append(mat_window_glass_000)
me_cube_063.use_remesh_preserve_volume = False
me_cube_063.use_remesh_preserve_attributes = False
me_cube_063.use_mirror_vertex_groups = False
me_cube_063.update()
me_cube_062 = bpy.data.meshes.new('Cube.062')
me_cube_062.from_pydata([(-0.9188, 0.2471, -0.0733), (-0.9188, 0.2471, 0.9637), (-0.9188, 0.2735, -0.0733), (-0.9188, 0.2735, 0.9637), (1.026, 0.2471, -0.0733), (1.026, 0.2471, 0.9637), (1.026, 0.2735, -0.0733), (1.026, 0.2735, 0.9637)], [], [(1, 3, 2, 0), (3, 7, 6, 2), (7, 5, 4, 6), (5, 1, 0, 4), (0, 2, 6, 4), (5, 7, 3, 1)])
me_cube_062.materials.append(mat_window_glass_000)
me_cube_062.use_remesh_preserve_volume = False
me_cube_062.use_remesh_preserve_attributes = False
me_cube_062.use_mirror_vertex_groups = False
me_cube_062.update()
me_cube_061 = bpy.data.meshes.new('Cube.061')
me_cube_061.from_pydata([(-0.9188, 0.2471, -0.0733), (-0.9188, 0.2471, 0.9637), (-0.9188, 0.2735, -0.0733), (-0.9188, 0.2735, 0.9637), (1.026, 0.2471, -0.0733), (1.026, 0.2471, 0.9637), (1.026, 0.2735, -0.0733), (1.026, 0.2735, 0.9637)], [], [(1, 3, 2, 0), (3, 7, 6, 2), (7, 5, 4, 6), (5, 1, 0, 4), (0, 2, 6, 4), (5, 7, 3, 1)])
me_cube_061.materials.append(mat_window_glass_000)
me_cube_061.use_remesh_preserve_volume = False
me_cube_061.use_remesh_preserve_attributes = False
me_cube_061.use_mirror_vertex_groups = False
me_cube_061.update()
me_cube_060 = bpy.data.meshes.new('Cube.060')
me_cube_060.from_pydata([(-1.0, 0.07693, 0.934), (-1.0, 0.4936, 0.934), (-1.0, 0.4936, -1.066), (-1.0, 0.07693, -1.066), (-0.8751, 0.07693, -0.9993), (-0.8751, 0.07693, 0.8674), (0.8749, 0.07693, 0.8674), (0.9999, 0.07693, 0.934), (0.9999, 0.07693, -1.066), (0.8749, 0.07693, -0.9993), (0.9999, 0.4936, 0.934), (-0.8751, 0.4936, -0.9993), (0.8749, 0.4936, -0.9993), (0.8749, 0.4936, 0.8674), (0.9999, 0.4936, -1.066), (-0.8751, 0.4936, 0.8674), (-0.8751, 0.07693, -0.1326), (-0.8751, 0.07693, -0.06597), (0.8749, 0.07693, -0.06597), (0.8749, 0.07693, -0.1326), (-1.0, 0.07693, -0.1326), (-1.0, 0.07693, -0.06597), (0.9999, 0.07693, -0.1326), (0.9999, 0.07693, -0.06597), (0.8749, 0.4936, -0.1326), (0.8749, 0.4936, -0.06597), (0.9999, 0.4936, -0.06587), (0.9999, 0.4936, -0.1329), (-0.8751, 0.4936, -0.06597), (-0.8751, 0.4936, -0.1326), (-1.0, 0.4936, -0.06592), (-1.0, 0.4936, -0.133)], [], [(0, 1, 30, 31, 2, 3, 20, 21), (3, 4, 16, 20), (3, 8, 22, 19, 9, 4), (7, 10, 1, 0), (2, 11, 12, 24, 27, 14), (2, 31, 29, 11), (3, 2, 14, 8), (10, 7, 23, 22, 8, 14, 27, 26), (5, 17, 16, 4, 11, 29, 28, 15), (6, 5, 15, 13), (4, 9, 12, 11), (13, 25, 24, 12, 9, 19, 18, 6), (19, 22, 23, 18), (18, 23, 7, 6), (20, 16, 17, 21), (21, 17, 5, 6, 7, 0), (17, 16, 19, 18), (27, 24, 25, 26), (26, 25, 13, 10), (29, 31, 30, 28), (28, 30, 1, 10, 13, 15), (29, 28, 25, 24), (18, 25, 28, 17), (16, 29, 24, 19)])
me_cube_060.materials.append(mat_window_frame_wood_000)
me_cube_060.use_remesh_preserve_volume = False
me_cube_060.use_remesh_preserve_attributes = False
me_cube_060.use_mirror_vertex_groups = False
me_cube_060.update()
me_cube_059 = bpy.data.meshes.new('Cube.059')
me_cube_059.from_pydata([(0.2286, -1.067, -0.2952), (-0.1714, -1.067, -0.2952), (-0.6286, -1.067, -0.2952), (-0.9714, -1.067, -1.063), (1.029, -1.067, -1.063), (1.029, -1.067, 1.004), (0.6857, -1.067, 0.5905), (0.6857, -1.067, -0.2952), (0.2286, -1.067, 0.5905), (-0.1714, -1.067, 0.5905), (-0.1714, -0.8667, -0.2952), (-0.6286, -0.8667, -0.2952), (-0.6286, -1.067, 0.5905), (-0.9714, -1.067, 1.004), (-0.9714, -0.7333, -1.063), (1.029, -0.7333, -1.063), (1.029, -0.7333, 1.004), (-0.1714, -0.8667, 0.5905), (-0.6286, -0.8667, 0.5905), (-0.9714, -0.7333, 1.004), (0.2286, -0.8667, -0.2952), (0.2286, -0.8667, 0.5905), (0.6857, -0.8667, 0.5905), (0.6857, -0.8667, -0.2952)], [], [(0, 1, 2, 3, 4, 5, 6, 7), (8, 6, 5, 9, 1, 0), (2, 1, 10, 11), (12, 9, 5, 13, 3, 2), (14, 15, 4, 3), (15, 16, 5, 4), (1, 9, 17, 10), (12, 2, 11, 18), (9, 12, 18, 17), (19, 14, 3, 13), (8, 0, 20, 21), (6, 8, 21, 22), (0, 7, 23, 20), (7, 6, 22, 23)])
me_cube_059.materials.append(mat_building_third_story_frontage_001)
me_cube_059.use_remesh_preserve_volume = False
me_cube_059.use_remesh_preserve_attributes = False
me_cube_059.use_mirror_vertex_groups = False
me_cube_059.update()
me_cube_058 = bpy.data.meshes.new('Cube.058')
me_cube_058.from_pydata([(-0.9188, 0.2471, -0.0733), (-0.9188, 0.2471, 0.9637), (-0.9188, 0.2735, -0.0733), (-0.9188, 0.2735, 0.9637), (1.026, 0.2471, -0.0733), (1.026, 0.2471, 0.9637), (1.026, 0.2735, -0.0733), (1.026, 0.2735, 0.9637)], [], [(1, 3, 2, 0), (3, 7, 6, 2), (7, 5, 4, 6), (5, 1, 0, 4), (0, 2, 6, 4), (5, 7, 3, 1)])
me_cube_058.materials.append(mat_window_glass_000)
me_cube_058.use_remesh_preserve_volume = False
me_cube_058.use_remesh_preserve_attributes = False
me_cube_058.use_mirror_vertex_groups = False
me_cube_058.update()
me_cube_057 = bpy.data.meshes.new('Cube.057')
me_cube_057.from_pydata([(-0.9188, 0.2471, -0.0733), (-0.9188, 0.2471, 0.9637), (-0.9188, 0.2735, -0.0733), (-0.9188, 0.2735, 0.9637), (1.026, 0.2471, -0.0733), (1.026, 0.2471, 0.9637), (1.026, 0.2735, -0.0733), (1.026, 0.2735, 0.9637)], [], [(1, 3, 2, 0), (3, 7, 6, 2), (7, 5, 4, 6), (5, 1, 0, 4), (0, 2, 6, 4), (5, 7, 3, 1)])
me_cube_057.materials.append(mat_window_glass_000)
me_cube_057.use_remesh_preserve_volume = False
me_cube_057.use_remesh_preserve_attributes = False
me_cube_057.use_mirror_vertex_groups = False
me_cube_057.update()
me_cube_056 = bpy.data.meshes.new('Cube.056')
me_cube_056.from_pydata([(0.2286, -1.067, -0.2952), (-0.1714, -1.067, -0.2952), (-0.6286, -1.067, -0.2952), (-0.9714, -1.067, -1.063), (1.029, -1.067, -1.063), (1.029, -1.067, 1.004), (0.6857, -1.067, 0.5905), (0.6857, -1.067, -0.2952), (0.2286, -1.067, 0.5905), (-0.1714, -1.067, 0.5905), (-0.1714, -0.8667, -0.2952), (-0.6286, -0.8667, -0.2952), (-0.6286, -1.067, 0.5905), (-0.9714, -1.067, 1.004), (-0.9714, -0.7333, -1.063), (1.029, -0.7333, -1.063), (1.029, -0.7333, 1.004), (-0.1714, -0.8667, 0.5905), (-0.6286, -0.8667, 0.5905), (-0.9714, -0.7333, 1.004), (0.2286, -0.8667, -0.2952), (0.2286, -0.8667, 0.5905), (0.6857, -0.8667, 0.5905), (0.6857, -0.8667, -0.2952)], [], [(0, 1, 2, 3, 4, 5, 6, 7), (8, 6, 5, 9, 1, 0), (2, 1, 10, 11), (12, 9, 5, 13, 3, 2), (14, 15, 4, 3), (15, 16, 5, 4), (1, 9, 17, 10), (12, 2, 11, 18), (9, 12, 18, 17), (19, 14, 3, 13), (8, 0, 20, 21), (6, 8, 21, 22), (0, 7, 23, 20), (7, 6, 22, 23)])
me_cube_056.materials.append(mat_building_second_story_frontage_000)
me_cube_056.use_remesh_preserve_volume = False
me_cube_056.use_remesh_preserve_attributes = False
me_cube_056.use_mirror_vertex_groups = False
me_cube_056.update()
me_cube_055 = bpy.data.meshes.new('Cube.055')
me_cube_055.from_pydata([(-1.0, 0.07693, 0.934), (-1.0, 0.4936, 0.934), (-1.0, 0.4936, -1.066), (-1.0, 0.07693, -1.066), (-0.8751, 0.07693, -0.9993), (-0.8751, 0.07693, 0.8674), (0.8749, 0.07693, 0.8674), (0.9999, 0.07693, 0.934), (0.9999, 0.07693, -1.066), (0.8749, 0.07693, -0.9993), (0.9999, 0.4936, 0.934), (-0.8751, 0.4936, -0.9993), (0.8749, 0.4936, -0.9993), (0.8749, 0.4936, 0.8674), (0.9999, 0.4936, -1.066), (-0.8751, 0.4936, 0.8674), (-0.8751, 0.07693, -0.1326), (-0.8751, 0.07693, -0.06597), (0.8749, 0.07693, -0.06597), (0.8749, 0.07693, -0.1326), (-1.0, 0.07693, -0.1326), (-1.0, 0.07693, -0.06597), (0.9999, 0.07693, -0.1326), (0.9999, 0.07693, -0.06597), (0.8749, 0.4936, -0.1326), (0.8749, 0.4936, -0.06597), (0.9999, 0.4936, -0.06587), (0.9999, 0.4936, -0.1329), (-0.8751, 0.4936, -0.06597), (-0.8751, 0.4936, -0.1326), (-1.0, 0.4936, -0.06592), (-1.0, 0.4936, -0.133)], [], [(0, 1, 30, 31, 2, 3, 20, 21), (3, 4, 16, 20), (3, 8, 22, 19, 9, 4), (7, 10, 1, 0), (2, 11, 12, 24, 27, 14), (2, 31, 29, 11), (3, 2, 14, 8), (10, 7, 23, 22, 8, 14, 27, 26), (5, 17, 16, 4, 11, 29, 28, 15), (6, 5, 15, 13), (4, 9, 12, 11), (13, 25, 24, 12, 9, 19, 18, 6), (19, 22, 23, 18), (18, 23, 7, 6), (20, 16, 17, 21), (21, 17, 5, 6, 7, 0), (17, 16, 19, 18), (27, 24, 25, 26), (26, 25, 13, 10), (29, 31, 30, 28), (28, 30, 1, 10, 13, 15), (29, 28, 25, 24), (18, 25, 28, 17), (16, 29, 24, 19)])
me_cube_055.materials.append(mat_window_frame_wood_000)
me_cube_055.use_remesh_preserve_volume = False
me_cube_055.use_remesh_preserve_attributes = False
me_cube_055.use_mirror_vertex_groups = False
me_cube_055.update()
me_cube_054 = bpy.data.meshes.new('Cube.054')
me_cube_054.from_pydata([(-0.9188, 0.2471, -0.0733), (-0.9188, 0.2471, 0.9637), (-0.9188, 0.2735, -0.0733), (-0.9188, 0.2735, 0.9637), (1.026, 0.2471, -0.0733), (1.026, 0.2471, 0.9637), (1.026, 0.2735, -0.0733), (1.026, 0.2735, 0.9637)], [], [(1, 3, 2, 0), (3, 7, 6, 2), (7, 5, 4, 6), (5, 1, 0, 4), (0, 2, 6, 4), (5, 7, 3, 1)])
me_cube_054.materials.append(mat_window_glass_000)
me_cube_054.use_remesh_preserve_volume = False
me_cube_054.use_remesh_preserve_attributes = False
me_cube_054.use_mirror_vertex_groups = False
me_cube_054.update()
me_cube_053 = bpy.data.meshes.new('Cube.053')
me_cube_053.from_pydata([(-0.9188, 0.2471, -0.0733), (-0.9188, 0.2471, 0.9637), (-0.9188, 0.2735, -0.0733), (-0.9188, 0.2735, 0.9637), (1.026, 0.2471, -0.0733), (1.026, 0.2471, 0.9637), (1.026, 0.2735, -0.0733), (1.026, 0.2735, 0.9637)], [], [(1, 3, 2, 0), (3, 7, 6, 2), (7, 5, 4, 6), (5, 1, 0, 4), (0, 2, 6, 4), (5, 7, 3, 1)])
me_cube_053.materials.append(mat_window_glass_000)
me_cube_053.use_remesh_preserve_volume = False
me_cube_053.use_remesh_preserve_attributes = False
me_cube_053.use_mirror_vertex_groups = False
me_cube_053.update()
me_cube_052 = bpy.data.meshes.new('Cube.052')
me_cube_052.from_pydata([(-0.9188, 0.2471, -0.0733), (-0.9188, 0.2471, 0.9637), (-0.9188, 0.2735, -0.0733), (-0.9188, 0.2735, 0.9637), (1.026, 0.2471, -0.0733), (1.026, 0.2471, 0.9637), (1.026, 0.2735, -0.0733), (1.026, 0.2735, 0.9637)], [], [(1, 3, 2, 0), (3, 7, 6, 2), (7, 5, 4, 6), (5, 1, 0, 4), (0, 2, 6, 4), (5, 7, 3, 1)])
me_cube_052.materials.append(mat_window_glass_000)
me_cube_052.use_remesh_preserve_volume = False
me_cube_052.use_remesh_preserve_attributes = False
me_cube_052.use_mirror_vertex_groups = False
me_cube_052.update()
me_cube_051 = bpy.data.meshes.new('Cube.051')
me_cube_051.from_pydata([(-1.0, 0.07693, 0.934), (-1.0, 0.4936, 0.934), (-1.0, 0.4936, -1.066), (-1.0, 0.07693, -1.066), (-0.8751, 0.07693, -0.9993), (-0.8751, 0.07693, 0.8674), (0.8749, 0.07693, 0.8674), (0.9999, 0.07693, 0.934), (0.9999, 0.07693, -1.066), (0.8749, 0.07693, -0.9993), (0.9999, 0.4936, 0.934), (-0.8751, 0.4936, -0.9993), (0.8749, 0.4936, -0.9993), (0.8749, 0.4936, 0.8674), (0.9999, 0.4936, -1.066), (-0.8751, 0.4936, 0.8674), (-0.8751, 0.07693, -0.1326), (-0.8751, 0.07693, -0.06597), (0.8749, 0.07693, -0.06597), (0.8749, 0.07693, -0.1326), (-1.0, 0.07693, -0.1326), (-1.0, 0.07693, -0.06597), (0.9999, 0.07693, -0.1326), (0.9999, 0.07693, -0.06597), (0.8749, 0.4936, -0.1326), (0.8749, 0.4936, -0.06597), (0.9999, 0.4936, -0.06587), (0.9999, 0.4936, -0.1329), (-0.8751, 0.4936, -0.06597), (-0.8751, 0.4936, -0.1326), (-1.0, 0.4936, -0.06592), (-1.0, 0.4936, -0.133)], [], [(0, 1, 30, 31, 2, 3, 20, 21), (3, 4, 16, 20), (3, 8, 22, 19, 9, 4), (7, 10, 1, 0), (2, 11, 12, 24, 27, 14), (2, 31, 29, 11), (3, 2, 14, 8), (10, 7, 23, 22, 8, 14, 27, 26), (5, 17, 16, 4, 11, 29, 28, 15), (6, 5, 15, 13), (4, 9, 12, 11), (13, 25, 24, 12, 9, 19, 18, 6), (19, 22, 23, 18), (18, 23, 7, 6), (20, 16, 17, 21), (21, 17, 5, 6, 7, 0), (17, 16, 19, 18), (27, 24, 25, 26), (26, 25, 13, 10), (29, 31, 30, 28), (28, 30, 1, 10, 13, 15), (29, 28, 25, 24), (18, 25, 28, 17), (16, 29, 24, 19)])
me_cube_051.materials.append(mat_window_frame_wood_000)
me_cube_051.use_remesh_preserve_volume = False
me_cube_051.use_remesh_preserve_attributes = False
me_cube_051.use_mirror_vertex_groups = False
me_cube_051.update()
me_cube_050 = bpy.data.meshes.new('Cube.050')
me_cube_050.from_pydata([(-1.0, 0.07693, 0.934), (-1.0, 0.4936, 0.934), (-1.0, 0.4936, -1.066), (-1.0, 0.07693, -1.066), (-0.8751, 0.07693, -0.9993), (-0.8751, 0.07693, 0.8674), (0.8749, 0.07693, 0.8674), (0.9999, 0.07693, 0.934), (0.9999, 0.07693, -1.066), (0.8749, 0.07693, -0.9993), (0.9999, 0.4936, 0.934), (-0.8751, 0.4936, -0.9993), (0.8749, 0.4936, -0.9993), (0.8749, 0.4936, 0.8674), (0.9999, 0.4936, -1.066), (-0.8751, 0.4936, 0.8674), (-0.8751, 0.07693, -0.1326), (-0.8751, 0.07693, -0.06597), (0.8749, 0.07693, -0.06597), (0.8749, 0.07693, -0.1326), (-1.0, 0.07693, -0.1326), (-1.0, 0.07693, -0.06597), (0.9999, 0.07693, -0.1326), (0.9999, 0.07693, -0.06597), (0.8749, 0.4936, -0.1326), (0.8749, 0.4936, -0.06597), (0.9999, 0.4936, -0.06587), (0.9999, 0.4936, -0.1329), (-0.8751, 0.4936, -0.06597), (-0.8751, 0.4936, -0.1326), (-1.0, 0.4936, -0.06592), (-1.0, 0.4936, -0.133)], [], [(0, 1, 30, 31, 2, 3, 20, 21), (3, 4, 16, 20), (3, 8, 22, 19, 9, 4), (7, 10, 1, 0), (2, 11, 12, 24, 27, 14), (2, 31, 29, 11), (3, 2, 14, 8), (10, 7, 23, 22, 8, 14, 27, 26), (5, 17, 16, 4, 11, 29, 28, 15), (6, 5, 15, 13), (4, 9, 12, 11), (13, 25, 24, 12, 9, 19, 18, 6), (19, 22, 23, 18), (18, 23, 7, 6), (20, 16, 17, 21), (21, 17, 5, 6, 7, 0), (17, 16, 19, 18), (27, 24, 25, 26), (26, 25, 13, 10), (29, 31, 30, 28), (28, 30, 1, 10, 13, 15), (29, 28, 25, 24), (18, 25, 28, 17), (16, 29, 24, 19)])
me_cube_050.materials.append(mat_window_frame_wood_000)
me_cube_050.use_remesh_preserve_volume = False
me_cube_050.use_remesh_preserve_attributes = False
me_cube_050.use_mirror_vertex_groups = False
me_cube_050.update()
me_cube_049 = bpy.data.meshes.new('Cube.049')
me_cube_049.from_pydata([(-0.9188, 0.2471, -0.0733), (-0.9188, 0.2471, 0.9637), (-0.9188, 0.2735, -0.0733), (-0.9188, 0.2735, 0.9637), (1.026, 0.2471, -0.0733), (1.026, 0.2471, 0.9637), (1.026, 0.2735, -0.0733), (1.026, 0.2735, 0.9637)], [], [(1, 3, 2, 0), (3, 7, 6, 2), (7, 5, 4, 6), (5, 1, 0, 4), (0, 2, 6, 4), (5, 7, 3, 1)])
me_cube_049.materials.append(mat_window_glass_000)
me_cube_049.use_remesh_preserve_volume = False
me_cube_049.use_remesh_preserve_attributes = False
me_cube_049.use_mirror_vertex_groups = False
me_cube_049.update()
me_cube_048 = bpy.data.meshes.new('Cube.048')
me_cube_048.from_pydata([(-0.9188, 0.2471, -0.0733), (-0.9188, 0.2471, 0.9637), (-0.9188, 0.2735, -0.0733), (-0.9188, 0.2735, 0.9637), (1.026, 0.2471, -0.0733), (1.026, 0.2471, 0.9637), (1.026, 0.2735, -0.0733), (1.026, 0.2735, 0.9637)], [], [(1, 3, 2, 0), (3, 7, 6, 2), (7, 5, 4, 6), (5, 1, 0, 4), (0, 2, 6, 4), (5, 7, 3, 1)])
me_cube_048.materials.append(mat_window_glass_000)
me_cube_048.use_remesh_preserve_volume = False
me_cube_048.use_remesh_preserve_attributes = False
me_cube_048.use_mirror_vertex_groups = False
me_cube_048.update()
me_cube_046 = bpy.data.meshes.new('Cube.046')
me_cube_046.from_pydata([(-0.9188, 0.2471, -0.0733), (-0.9188, 0.2471, 0.9637), (-0.9188, 0.2735, -0.0733), (-0.9188, 0.2735, 0.9637), (1.026, 0.2471, -0.0733), (1.026, 0.2471, 0.9637), (1.026, 0.2735, -0.0733), (1.026, 0.2735, 0.9637)], [], [(1, 3, 2, 0), (3, 7, 6, 2), (7, 5, 4, 6), (5, 1, 0, 4), (0, 2, 6, 4), (5, 7, 3, 1)])
me_cube_046.materials.append(mat_window_glass_000)
me_cube_046.use_remesh_preserve_volume = False
me_cube_046.use_remesh_preserve_attributes = False
me_cube_046.use_mirror_vertex_groups = False
me_cube_046.update()
me_cube_045 = bpy.data.meshes.new('Cube.045')
me_cube_045.from_pydata([(-0.9188, 0.2471, -0.0733), (-0.9188, 0.2471, 0.9637), (-0.9188, 0.2735, -0.0733), (-0.9188, 0.2735, 0.9637), (1.026, 0.2471, -0.0733), (1.026, 0.2471, 0.9637), (1.026, 0.2735, -0.0733), (1.026, 0.2735, 0.9637)], [], [(1, 3, 2, 0), (3, 7, 6, 2), (7, 5, 4, 6), (5, 1, 0, 4), (0, 2, 6, 4), (5, 7, 3, 1)])
me_cube_045.materials.append(mat_window_glass_000)
me_cube_045.use_remesh_preserve_volume = False
me_cube_045.use_remesh_preserve_attributes = False
me_cube_045.use_mirror_vertex_groups = False
me_cube_045.update()
me_cube_041 = bpy.data.meshes.new('Cube.041')
me_cube_041.from_pydata([(-1.0, 0.07693, 0.934), (-1.0, 0.4936, 0.934), (-1.0, 0.4936, -1.066), (-1.0, 0.07693, -1.066), (-0.8751, 0.07693, -0.9993), (-0.8751, 0.07693, 0.8674), (0.8749, 0.07693, 0.8674), (0.9999, 0.07693, 0.934), (0.9999, 0.07693, -1.066), (0.8749, 0.07693, -0.9993), (0.9999, 0.4936, 0.934), (-0.8751, 0.4936, -0.9993), (0.8749, 0.4936, -0.9993), (0.8749, 0.4936, 0.8674), (0.9999, 0.4936, -1.066), (-0.8751, 0.4936, 0.8674), (-0.8751, 0.07693, -0.1326), (-0.8751, 0.07693, -0.06597), (0.8749, 0.07693, -0.06597), (0.8749, 0.07693, -0.1326), (-1.0, 0.07693, -0.1326), (-1.0, 0.07693, -0.06597), (0.9999, 0.07693, -0.1326), (0.9999, 0.07693, -0.06597), (0.8749, 0.4936, -0.1326), (0.8749, 0.4936, -0.06597), (0.9999, 0.4936, -0.06587), (0.9999, 0.4936, -0.1329), (-0.8751, 0.4936, -0.06597), (-0.8751, 0.4936, -0.1326), (-1.0, 0.4936, -0.06592), (-1.0, 0.4936, -0.133)], [], [(0, 1, 30, 31, 2, 3, 20, 21), (3, 4, 16, 20), (3, 8, 22, 19, 9, 4), (7, 10, 1, 0), (2, 11, 12, 24, 27, 14), (2, 31, 29, 11), (3, 2, 14, 8), (10, 7, 23, 22, 8, 14, 27, 26), (5, 17, 16, 4, 11, 29, 28, 15), (6, 5, 15, 13), (4, 9, 12, 11), (13, 25, 24, 12, 9, 19, 18, 6), (19, 22, 23, 18), (18, 23, 7, 6), (20, 16, 17, 21), (21, 17, 5, 6, 7, 0), (17, 16, 19, 18), (27, 24, 25, 26), (26, 25, 13, 10), (29, 31, 30, 28), (28, 30, 1, 10, 13, 15), (29, 28, 25, 24), (18, 25, 28, 17), (16, 29, 24, 19)])
me_cube_041.materials.append(mat_window_frame_wood_000)
me_cube_041.use_remesh_preserve_volume = False
me_cube_041.use_remesh_preserve_attributes = False
me_cube_041.use_mirror_vertex_groups = False
me_cube_041.update()
me_cube_019 = bpy.data.meshes.new('Cube.019')
me_cube_019.from_pydata([(-1.554, -1.71, 0.5657), (-1.554, 1.44, 0.5657), (1.646, -1.71, 0.5657), (1.646, 1.44, 0.5657), (-1.737, -1.89, 0.5657), (-1.737, 1.62, 0.5657), (1.829, -1.89, 0.5657), (1.829, 1.62, 0.5657), (-1.737, -1.89, 0.7543), (-1.737, 1.62, 0.7543), (1.829, -1.89, 0.7543), (1.829, 1.62, 0.7543), (-1.554, -1.71, 0.7543), (-1.554, 1.44, 0.7543), (1.646, -1.71, 0.7543), (1.646, 1.44, 0.7543), (-1.554, -1.71, 0.7543), (-1.554, 1.44, 0.7543), (1.646, -1.71, 0.7543), (1.646, 1.44, 0.7543), (-1.554, -1.71, 0.9429), (-1.554, 1.44, 0.9429), (1.646, -1.71, 0.9429), (1.646, 1.44, 0.9429), (-1.737, -1.89, 0.9429), (-1.737, 1.62, 0.9429), (1.829, -1.89, 0.9429), (1.829, 1.62, 0.9429), (-1.737, -1.89, 1.509), (-1.737, 1.62, 1.509), (1.829, -1.89, 1.509), (1.829, 1.62, 1.509), (-1.559, -1.714, 1.509), (-1.559, 1.444, 1.509), (1.65, -1.714, 1.509), (1.65, 1.444, 1.509), (-1.559, -1.714, 1.32), (-1.559, 1.444, 1.32), (1.65, -1.714, 1.32), (1.65, 1.444, 1.32), (-1.559, -1.714, 1.226), (-1.559, 1.444, 1.226), (1.65, -1.714, 1.226), (1.65, 1.444, 1.226)], [], [(2, 3, 7, 6), (3, 1, 5, 7), (1, 0, 4, 5), (6, 7, 11, 10), (7, 5, 9, 11), (5, 4, 8, 9), (0, 2, 6, 4), (10, 8, 4, 6), (10, 14, 12, 8), (9, 8, 12, 13), (11, 9, 13, 15), (10, 11, 15, 14), (14, 15, 19, 18), (13, 12, 16, 17), (12, 14, 18, 16), (15, 13, 17, 19), (16, 18, 22, 20), (19, 17, 21, 23), (18, 19, 23, 22), (17, 16, 20, 21), (22, 23, 27, 26), (21, 20, 24, 25), (20, 22, 26, 24), (23, 21, 25, 27), (25, 24, 28, 29), (24, 26, 30, 28), (27, 25, 29, 31), (26, 27, 31, 30), (28, 30, 34, 32), (31, 29, 33, 35), (30, 31, 35, 34), (29, 28, 32, 33), (34, 35, 39, 38), (33, 32, 36, 37), (32, 34, 38, 36), (35, 33, 37, 39), (36, 38, 42, 40), (39, 37, 41, 43), (38, 39, 43, 42), (37, 36, 40, 41), (40, 42, 43, 41)])
me_cube_019.materials.append(mat_building_top_roof_extrude_000)
me_cube_019.use_remesh_preserve_volume = False
me_cube_019.use_remesh_preserve_attributes = False
me_cube_019.use_mirror_vertex_groups = False
me_cube_019.update()
me_cube_017 = bpy.data.meshes.new('Cube.017')
me_cube_017.from_pydata([(-1.554, -1.26, -2.734), (-1.554, -1.26, 0.5657), (-1.554, 1.44, -2.734), (-1.554, 1.44, 0.5657), (1.646, -1.26, -2.734), (1.646, -1.26, 0.5657), (1.646, 1.44, -2.734), (1.646, 1.44, 0.5657)], [(0, 4)], [(1, 3, 2, 0), (3, 7, 6, 2), (7, 5, 4, 6)])
me_cube_017.materials.append(mat_building_third_story_000)
me_cube_017.use_remesh_preserve_volume = False
me_cube_017.use_remesh_preserve_attributes = False
me_cube_017.use_mirror_vertex_groups = False
me_cube_017.update()
me_cube_016 = bpy.data.meshes.new('Cube.016')
me_cube_016.from_pydata([(-1.554, -1.26, -2.734), (-1.554, -1.26, 0.5657), (-1.554, 1.44, -2.734), (-1.554, 1.44, 0.5657), (1.646, -1.26, -2.734), (1.646, -1.26, 0.5657), (1.646, 1.44, -2.734), (1.646, 1.44, 0.5657)], [(0, 4)], [(1, 3, 2, 0), (3, 7, 6, 2), (7, 5, 4, 6)])
me_cube_016.materials.append(mat_building_third_story_001)
me_cube_016.use_remesh_preserve_volume = False
me_cube_016.use_remesh_preserve_attributes = False
me_cube_016.use_mirror_vertex_groups = False
me_cube_016.update()
me_cube_013 = bpy.data.meshes.new('Cube.013')
me_cube_013.from_pydata([(0.2286, -1.067, -0.2952), (-0.1714, -1.067, -0.2952), (-0.6286, -1.067, -0.2952), (-0.9714, -1.067, -1.063), (1.029, -1.067, -1.063), (1.029, -1.067, 1.004), (0.6857, -1.067, 0.5905), (0.6857, -1.067, -0.2952), (0.2286, -1.067, 0.5905), (-0.1714, -1.067, 0.5905), (-0.1714, -0.8667, -0.2952), (-0.6286, -0.8667, -0.2952), (-0.6286, -1.067, 0.5905), (-0.9714, -1.067, 1.004), (-0.9714, -0.7333, -1.063), (1.029, -0.7333, -1.063), (1.029, -0.7333, 1.004), (-0.1714, -0.8667, 0.5905), (-0.6286, -0.8667, 0.5905), (-0.9714, -0.7333, 1.004), (0.2286, -0.8667, -0.2952), (0.2286, -0.8667, 0.5905), (0.6857, -0.8667, 0.5905), (0.6857, -0.8667, -0.2952)], [], [(0, 1, 2, 3, 4, 5, 6, 7), (8, 6, 5, 9, 1, 0), (2, 1, 10, 11), (12, 9, 5, 13, 3, 2), (14, 15, 4, 3), (15, 16, 5, 4), (1, 9, 17, 10), (12, 2, 11, 18), (9, 12, 18, 17), (19, 14, 3, 13), (8, 0, 20, 21), (6, 8, 21, 22), (0, 7, 23, 20), (7, 6, 22, 23)])
me_cube_013.materials.append(mat_building_first_story_frontage_000)
me_cube_013.use_remesh_preserve_volume = False
me_cube_013.use_remesh_preserve_attributes = False
me_cube_013.use_mirror_vertex_groups = False
me_cube_013.update()
me_cube_012 = bpy.data.meshes.new('Cube.012')
me_cube_012.from_pydata([(-1.554, -1.26, -2.734), (-1.554, -1.26, 0.5657), (-1.554, 1.44, -2.734), (-1.554, 1.44, 0.5657), (1.646, -1.26, -2.734), (1.646, -1.26, 0.5657), (1.646, 1.44, -2.734), (1.646, 1.44, 0.5657)], [(0, 4)], [(1, 3, 2, 0), (3, 7, 6, 2), (7, 5, 4, 6)])
me_cube_012.materials.append(mat_building_second_story_000)
me_cube_012.use_remesh_preserve_volume = False
me_cube_012.use_remesh_preserve_attributes = False
me_cube_012.use_mirror_vertex_groups = False
me_cube_012.update()
me_cube_011 = bpy.data.meshes.new('Cube.011')
me_cube_011.from_pydata([(-1.554, -1.71, 0.5657), (-1.554, 1.44, 0.5657), (1.646, -1.71, 0.5657), (1.646, 1.44, 0.5657), (-1.737, -1.89, 0.5657), (-1.737, 1.62, 0.5657), (1.829, -1.89, 0.5657), (1.829, 1.62, 0.5657), (-1.737, -1.89, 0.7543), (-1.737, 1.62, 0.7543), (1.829, -1.89, 0.7543), (1.829, 1.62, 0.7543), (-1.554, -1.71, 0.7543), (-1.554, 1.44, 0.7543), (1.646, -1.71, 0.7543), (1.646, 1.44, 0.7543)], [], [(2, 3, 7, 6), (3, 1, 5, 7), (1, 0, 4, 5), (6, 7, 11, 10), (7, 5, 9, 11), (5, 4, 8, 9), (0, 2, 6, 4), (10, 8, 4, 6), (10, 14, 12, 8), (9, 8, 12, 13), (11, 9, 13, 15), (10, 11, 15, 14)])
me_cube_011.materials.append(mat_building_top_extrude_000)
me_cube_011.use_remesh_preserve_volume = False
me_cube_011.use_remesh_preserve_attributes = False
me_cube_011.use_mirror_vertex_groups = False
me_cube_011.update()
me_cube_009 = bpy.data.meshes.new('Cube.009')
me_cube_009.from_pydata([(-1.045, 0.06667, 0.1), (1.045, 0.06667, 0.1), (-1.045, 0.06667, -0.1), (1.045, 0.06667, -0.1), (-1.045, 0.06667, 0.1), (1.045, 0.06667, 0.1), (-1.045, -2.384e-07, 0.03333), (1.045, -2.384e-07, 0.03333), (-1.045, -2.384e-07, 0.03333), (1.045, -2.384e-07, 0.03333), (-1.045, -2.384e-07, -0.1), (1.045, -2.384e-07, -0.1), (-1.045, -0.06667, 0.03333), (1.045, -0.06667, 0.03333), (-1.045, -0.06667, -0.1), (1.045, -0.06667, -0.1), (-1.045, -0.06667, 0.03333), (1.045, -0.06667, 0.03333), (-1.045, -0.06667, -0.1), (1.045, -0.06667, -0.1)], [], [(5, 7, 3, 1), (3, 7, 9), (5, 4, 6, 7), (2, 6, 4, 0), (8, 2, 10), (6, 2, 8), (7, 6, 8, 9), (11, 10, 2, 3), (10, 11, 15, 14), (3, 9, 11), (15, 13, 17, 19), (8, 10, 14, 12), (9, 8, 12, 13), (11, 9, 13, 15), (14, 15, 19, 18), (12, 14, 18, 16), (13, 12, 16, 17)])
me_cube_009.polygons.foreach_set('material_index', [0, 0, 1, 0, 0, 0, 1, 0, 0, 0, 0, 0, 1, 0, 0, 0, 1])
me_cube_009.materials.append(mat_building_bottom_concrete_000)
me_cube_009.materials.append(mat_gutter_concrete_000)
me_cube_009.use_remesh_preserve_volume = False
me_cube_009.use_remesh_preserve_attributes = False
me_cube_009.use_mirror_vertex_groups = False
me_cube_009.update()
me_cube_008 = bpy.data.meshes.new('Cube.008')
me_cube_008.from_pydata([(-1.015, -1.067, -1.067), (1.016, -1.067, -1.067), (-1.015, -1.067, -1.267), (1.016, -1.067, -1.267), (-1.015, -3.733, -1.067), (1.016, -3.733, -1.067), (-1.015, -3.733, -1.267), (1.016, -3.733, -1.267), (-1.015, -3.733, -1.067), (1.016, -3.733, -1.067)], [], [(3, 1, 5, 7), (2, 3, 7, 6), (1, 0, 4, 5), (0, 2, 6, 4), (5, 4, 8, 9)])
me_cube_008.polygons.foreach_set('material_index', [0, 0, 1, 0, 0])
me_cube_008.materials.append(mat_building_bottom_concrete_000)
me_cube_008.materials.append(mat_sidewalk_concrete_000)
me_cube_008.use_remesh_preserve_volume = False
me_cube_008.use_remesh_preserve_attributes = False
me_cube_008.use_mirror_vertex_groups = False
me_cube_008.update()
me_cube_007 = bpy.data.meshes.new('Cube.007')
me_cube_007.from_pydata([(-1.014, -1.084, -1.053), (-1.014, 1.024, -1.053), (1.074, -1.084, -1.053), (1.074, 1.024, -1.053), (-1.014, -1.084, -1.25), (-1.014, 1.024, -1.25), (1.074, -1.084, -1.25), (1.074, 1.024, -1.25)], [], [(1, 0, 2, 3), (4, 5, 7, 6), (1, 3, 7, 5), (3, 2, 6, 7), (0, 1, 5, 4)])
me_cube_007.materials.append(mat_building_bottom_concrete_000)
me_cube_007.materials.append(mat_gutter_concrete_000)
me_cube_007.materials.append(mat_road_ashfelt_000)
me_cube_007.materials.append(mat_sidewalk_concrete_000)
me_cube_007.use_remesh_preserve_volume = False
me_cube_007.use_remesh_preserve_attributes = False
me_cube_007.use_mirror_vertex_groups = False
me_cube_007.update()
me_cube_005 = bpy.data.meshes.new('Cube.005')
me_cube_005.from_pydata([(-1.554, -1.26, -2.734), (-1.554, -1.26, 0.5657), (-1.554, 1.44, -2.734), (-1.554, 1.44, 0.5657), (1.646, -1.26, -2.734), (1.646, -1.26, 0.5657), (1.646, 1.44, -2.734), (1.646, 1.44, 0.5657)], [(0, 4)], [(1, 3, 2, 0), (3, 7, 6, 2), (7, 5, 4, 6)])
me_cube_005.materials.append(mat_building_bottom_concrete_000)
me_cube_005.use_remesh_preserve_volume = False
me_cube_005.use_remesh_preserve_attributes = False
me_cube_005.use_mirror_vertex_groups = False
me_cube_005.update()
me_cube = bpy.data.meshes.new('Cube')
me_cube.from_pydata([(-1.045, 1.8, 0.06667), (1.045, 1.8, 0.06667), (-1.045, 1.8, -0.06667), (1.045, 1.8, -0.06667), (-1.045, -1.8, 0.06667), (1.045, -1.8, 0.06667), (-1.045, -1.8, -0.06667), (1.045, -1.8, -0.06667)], [], [(0, 2, 6, 4), (5, 4, 6, 7), (1, 0, 4, 5), (3, 1, 5, 7), (2, 3, 7, 6)])
me_cube.polygons.foreach_set('material_index', [0, 0, 2, 0, 0])
me_cube.materials.append(mat_building_bottom_concrete_000)
me_cube.materials.append(mat_gutter_concrete_000)
me_cube.materials.append(mat_road_ashfelt_000)
me_cube.materials.append(mat_sidewalk_concrete_000)
me_cube.use_remesh_preserve_volume = False
me_cube.use_remesh_preserve_attributes = False
me_cube.use_mirror_vertex_groups = False
me_cube.update()
me_cylinder_004 = bpy.data.meshes.new('Cylinder.004')
me_cylinder_004.from_pydata([(-9.537e-09, 0.7, -1.0), (-9.537e-09, 0.7, 2.0), (0.6657, 0.2163, -1.0), (0.6657, 0.2163, 2.0), (0.4114, -0.5663, -1.0), (0.4114, -0.5663, 2.0), (-0.4114, -0.5663, -1.0), (-0.4114, -0.5663, 2.0), (-0.6657, 0.2163, -1.0), (-0.6657, 0.2163, 2.0), (4.952e-08, 1.5, 2.0), (1.427, 0.4635, 2.0), (1.0, -1.5, 2.0), (-1.0, -1.5, 2.0), (-1.427, 0.4635, 2.0), (4.952e-08, 1.5, 2.5), (1.427, 0.4635, 2.5), (1.0, -1.5, 2.5), (-1.0, -1.5, 2.5), (-1.427, 0.4635, 2.5), (1.788e-08, 1.5, -1.0), (1.427, 0.4635, -1.0), (1.0, -1.5, -1.0), (-1.0, -1.5, -1.0), (-1.427, 0.4635, -1.0), (1.788e-08, 1.5, -1.5), (1.427, 0.4635, -1.5), (1.0, -1.5, -1.5), (-1.0, -1.5, -1.5), (-1.427, 0.4635, -1.5)], [], [(0, 1, 3, 2), (2, 3, 5, 4), (4, 5, 7, 6), (7, 5, 12, 13), (6, 7, 9, 8), (8, 9, 1, 0), (2, 4, 22, 21), (11, 10, 15, 16), (9, 7, 13, 14), (5, 3, 11, 12), (1, 9, 14, 10), (3, 1, 10, 11), (16, 15, 19, 18, 17), (14, 13, 18, 19), (12, 11, 16, 17), (10, 14, 19, 15), (13, 12, 17, 18), (22, 23, 28, 27), (8, 0, 20, 24), (0, 2, 21, 20), (4, 6, 23, 22), (6, 8, 24, 23), (25, 26, 27, 28, 29), (20, 21, 26, 25), (23, 24, 29, 28), (21, 22, 27, 26), (24, 20, 25, 29)])
me_cylinder_004.materials.append(mat_building_barber_signage_000)
me_cylinder_004.use_remesh_preserve_volume = False
me_cylinder_004.use_remesh_preserve_attributes = False
me_cylinder_004.use_mirror_vertex_groups = False
me_cylinder_004.update()
me_cube_068 = bpy.data.meshes.new('Cube.068')
me_cube_068.from_pydata([(-0.9188, 0.2471, -0.0733), (-0.9188, 0.2471, 0.9637), (-0.9188, 0.2735, -0.0733), (-0.9188, 0.2735, 0.9637), (1.026, 0.2471, -0.0733), (1.026, 0.2471, 0.9637), (1.026, 0.2735, -0.0733), (1.026, 0.2735, 0.9637)], [], [(1, 3, 2, 0), (3, 7, 6, 2), (7, 5, 4, 6), (5, 1, 0, 4), (0, 2, 6, 4), (5, 7, 3, 1)])
me_cube_068.materials.append(mat_window_glass_000)
me_cube_068.use_remesh_preserve_volume = False
me_cube_068.use_remesh_preserve_attributes = False
me_cube_068.use_mirror_vertex_groups = False
me_cube_068.update()
me_cube_067 = bpy.data.meshes.new('Cube.067')
me_cube_067.from_pydata([(-0.9188, 0.2471, -0.0733), (-0.9188, 0.2471, 0.9637), (-0.9188, 0.2735, -0.0733), (-0.9188, 0.2735, 0.9637), (1.026, 0.2471, -0.0733), (1.026, 0.2471, 0.9637), (1.026, 0.2735, -0.0733), (1.026, 0.2735, 0.9637)], [], [(1, 3, 2, 0), (3, 7, 6, 2), (7, 5, 4, 6), (5, 1, 0, 4), (0, 2, 6, 4), (5, 7, 3, 1)])
me_cube_067.materials.append(mat_window_glass_000)
me_cube_067.use_remesh_preserve_volume = False
me_cube_067.use_remesh_preserve_attributes = False
me_cube_067.use_mirror_vertex_groups = False
me_cube_067.update()
me_cube_066 = bpy.data.meshes.new('Cube.066')
me_cube_066.from_pydata([(-1.0, 0.07693, 0.934), (-1.0, 0.4936, 0.934), (-1.0, 0.4936, -1.066), (-1.0, 0.07693, -1.066), (-0.8751, 0.07693, -0.9993), (-0.8751, 0.07693, 0.8674), (0.8749, 0.07693, 0.8674), (0.9999, 0.07693, 0.934), (0.9999, 0.07693, -1.066), (0.8749, 0.07693, -0.9993), (0.9999, 0.4936, 0.934), (-0.8751, 0.4936, -0.9993), (0.8749, 0.4936, -0.9993), (0.8749, 0.4936, 0.8674), (0.9999, 0.4936, -1.066), (-0.8751, 0.4936, 0.8674), (-0.8751, 0.07693, -0.1326), (-0.8751, 0.07693, -0.06597), (0.8749, 0.07693, -0.06597), (0.8749, 0.07693, -0.1326), (-1.0, 0.07693, -0.1326), (-1.0, 0.07693, -0.06597), (0.9999, 0.07693, -0.1326), (0.9999, 0.07693, -0.06597), (0.8749, 0.4936, -0.1326), (0.8749, 0.4936, -0.06597), (0.9999, 0.4936, -0.06587), (0.9999, 0.4936, -0.1329), (-0.8751, 0.4936, -0.06597), (-0.8751, 0.4936, -0.1326), (-1.0, 0.4936, -0.06592), (-1.0, 0.4936, -0.133)], [], [(0, 1, 30, 31, 2, 3, 20, 21), (3, 4, 16, 20), (3, 8, 22, 19, 9, 4), (7, 10, 1, 0), (2, 11, 12, 24, 27, 14), (2, 31, 29, 11), (3, 2, 14, 8), (10, 7, 23, 22, 8, 14, 27, 26), (5, 17, 16, 4, 11, 29, 28, 15), (6, 5, 15, 13), (4, 9, 12, 11), (13, 25, 24, 12, 9, 19, 18, 6), (19, 22, 23, 18), (18, 23, 7, 6), (20, 16, 17, 21), (21, 17, 5, 6, 7, 0), (17, 16, 19, 18), (27, 24, 25, 26), (26, 25, 13, 10), (29, 31, 30, 28), (28, 30, 1, 10, 13, 15), (29, 28, 25, 24), (18, 25, 28, 17), (16, 29, 24, 19)])
me_cube_066.materials.append(mat_window_frame_wood_000)
me_cube_066.use_remesh_preserve_volume = False
me_cube_066.use_remesh_preserve_attributes = False
me_cube_066.use_mirror_vertex_groups = False
me_cube_066.update()
me_cube_047 = bpy.data.meshes.new('Cube.047')
me_cube_047.from_pydata([(-1.0, 0.07693, 0.934), (-1.0, 0.4936, 0.934), (-1.0, 0.4936, -1.066), (-1.0, 0.07693, -1.066), (-0.8751, 0.07693, -0.9993), (-0.8751, 0.07693, 0.8674), (0.8749, 0.07693, 0.8674), (0.9999, 0.07693, 0.934), (0.9999, 0.07693, -1.066), (0.8749, 0.07693, -0.9993), (0.9999, 0.4936, 0.934), (-0.8751, 0.4936, -0.9993), (0.8749, 0.4936, -0.9993), (0.8749, 0.4936, 0.8674), (0.9999, 0.4936, -1.066), (-0.8751, 0.4936, 0.8674)], [], [(0, 1, 2, 3), (4, 5, 6, 7, 0, 3), (7, 10, 1, 0), (3, 2, 14, 8), (10, 7, 8, 14), (5, 4, 11, 15), (6, 5, 15, 13), (4, 9, 12, 11), (13, 12, 9, 6), (7, 6, 9, 4, 3, 8), (13, 10, 14, 2, 11, 12), (1, 10, 13, 15, 11, 2)])
me_cube_047.materials.append(mat_window_frame_wood_000)
me_cube_047.use_remesh_preserve_volume = False
me_cube_047.use_remesh_preserve_attributes = False
me_cube_047.use_mirror_vertex_groups = False
me_cube_047.update()
me_cube_042 = bpy.data.meshes.new('Cube.042')
me_cube_042.from_pydata([(-0.9188, 0.2471, -1.11), (-0.9188, 0.2471, 0.9637), (-0.9188, 0.2735, -1.11), (-0.9188, 0.2735, 0.9637), (1.026, 0.2471, -1.11), (1.026, 0.2471, 0.9637), (1.026, 0.2735, -1.11), (1.026, 0.2735, 0.9637)], [], [(1, 3, 2, 0), (3, 7, 6, 2), (7, 5, 4, 6), (5, 1, 0, 4), (0, 2, 6, 4), (5, 7, 3, 1)])
me_cube_042.materials.append(mat_window_glass_000)
me_cube_042.use_remesh_preserve_volume = False
me_cube_042.use_remesh_preserve_attributes = False
me_cube_042.use_mirror_vertex_groups = False
me_cube_042.update()
me_cube_036 = bpy.data.meshes.new('Cube.036')
me_cube_036.from_pydata([(-1.075, -3.2, -1.133), (1.015, -3.2, -1.133), (-1.075, -3.2, -1.267), (1.015, -3.2, -1.267), (-1.075, -6.8, -1.133), (1.015, -6.8, -1.133), (-1.075, -6.8, -1.267), (1.015, -6.8, -1.267)], [], [(0, 2, 6, 4), (5, 4, 6, 7), (1, 0, 4, 5), (3, 1, 5, 7), (2, 3, 7, 6)])
me_cube_036.polygons.foreach_set('material_index', [0, 0, 2, 0, 0])
me_cube_036.materials.append(mat_building_bottom_concrete_000)
me_cube_036.materials.append(mat_gutter_concrete_000)
me_cube_036.materials.append(mat_road_ashfelt_000)
me_cube_036.materials.append(mat_sidewalk_concrete_000)
me_cube_036.use_remesh_preserve_volume = False
me_cube_036.use_remesh_preserve_attributes = False
me_cube_036.use_mirror_vertex_groups = False
me_cube_036.update()
me_cube_035 = bpy.data.meshes.new('Cube.035')
me_cube_035.from_pydata([(-0.9714, -0.7333, -1.063), (-0.9714, -0.7333, 1.004), (1.029, -0.7333, -1.063), (1.029, -0.7333, 1.004), (-0.9714, -1.067, -1.063), (-0.9714, -1.067, 1.004), (1.029, -1.067, -1.063), (1.029, -1.067, 1.004)], [], [(7, 5, 4, 6), (2, 3, 7, 6), (1, 0, 4, 5), (0, 2, 6, 4)])
me_cube_035.materials.append(mat_building_frontage_000)
me_cube_035.use_remesh_preserve_volume = False
me_cube_035.use_remesh_preserve_attributes = False
me_cube_035.use_mirror_vertex_groups = False
me_cube_035.update()
me_cube_032 = bpy.data.meshes.new('Cube.032')
me_cube_032.from_pydata([(-1.554, -1.26, -2.734), (-1.554, -1.26, 0.5657), (-1.554, 1.44, -2.734), (-1.554, 1.44, 0.5657), (1.646, -1.26, -2.734), (1.646, -1.26, 0.5657), (1.646, 1.44, -2.734), (1.646, 1.44, 0.5657)], [(0, 4)], [(1, 3, 2, 0), (3, 7, 6, 2), (7, 5, 4, 6)])
me_cube_032.materials.append(mat_building_bottom_concrete_000)
me_cube_032.materials.append(mat_gutter_concrete_000)
me_cube_032.materials.append(mat_road_ashfelt_000)
me_cube_032.materials.append(mat_sidewalk_concrete_000)
me_cube_032.materials.append(None)
me_cube_032.use_remesh_preserve_volume = False
me_cube_032.use_remesh_preserve_attributes = False
me_cube_032.use_mirror_vertex_groups = False
me_cube_032.update()
me_cube_031 = bpy.data.meshes.new('Cube.031')
me_cube_031.from_pydata([(-1.014, -1.084, -1.053), (-1.014, 1.024, -1.053), (1.074, -1.084, -1.053), (1.074, 1.024, -1.053), (-1.014, -1.084, -1.25), (-1.014, 1.024, -1.25), (1.074, -1.084, -1.25), (1.074, 1.024, -1.25)], [], [(1, 0, 2, 3), (4, 5, 7, 6), (1, 3, 7, 5), (3, 2, 6, 7), (0, 1, 5, 4)])
me_cube_031.materials.append(mat_building_bottom_concrete_000)
me_cube_031.materials.append(mat_gutter_concrete_000)
me_cube_031.materials.append(mat_road_ashfelt_000)
me_cube_031.materials.append(mat_sidewalk_concrete_000)
me_cube_031.use_remesh_preserve_volume = False
me_cube_031.use_remesh_preserve_attributes = False
me_cube_031.use_mirror_vertex_groups = False
me_cube_031.update()
me_cube_030 = bpy.data.meshes.new('Cube.030')
me_cube_030.from_pydata([(-1.015, -1.067, -1.067), (1.015, -1.067, -1.067), (-1.015, -1.067, -1.267), (1.015, -1.067, -1.267), (-1.015, -3.067, -1.067), (1.015, -3.067, -1.067), (-1.015, -3.067, -1.267), (1.015, -3.067, -1.267), (-1.015, -3.067, -1.067), (1.015, -3.067, -1.067)], [], [(3, 1, 5, 7), (2, 3, 7, 6), (1, 0, 4, 5), (0, 2, 6, 4), (5, 4, 8, 9)])
me_cube_030.polygons.foreach_set('material_index', [0, 0, 1, 0, 0])
me_cube_030.materials.append(mat_building_bottom_concrete_000)
me_cube_030.materials.append(mat_sidewalk_concrete_000)
me_cube_030.use_remesh_preserve_volume = False
me_cube_030.use_remesh_preserve_attributes = False
me_cube_030.use_mirror_vertex_groups = False
me_cube_030.update()
me_cube_029 = bpy.data.meshes.new('Cube.029')
me_cube_029.from_pydata([(-1.015, -3.067, -1.067), (1.015, -3.067, -1.067), (-1.015, -3.067, -1.267), (1.015, -3.067, -1.267), (-1.015, -3.067, -1.067), (1.015, -3.067, -1.067), (-1.015, -3.133, -1.133), (1.015, -3.133, -1.133), (-1.075, -3.133, -1.133), (1.015, -3.133, -1.133), (-1.015, -3.133, -1.267), (1.015, -3.133, -1.267), (-1.075, -3.2, -1.133), (1.015, -3.2, -1.133), (-1.075, -3.2, -1.267), (1.015, -3.2, -1.267), (-1.075, -3.2, -1.133), (1.015, -3.2, -1.133), (-1.075, -3.2, -1.267), (1.015, -3.2, -1.267)], [], [(5, 7, 3, 1), (3, 7, 9), (5, 4, 6, 7), (2, 6, 4, 0), (8, 2, 10), (6, 2, 8), (7, 6, 8, 9), (11, 10, 2, 3), (10, 11, 15, 14), (3, 9, 11), (15, 13, 17, 19), (8, 10, 14, 12), (9, 8, 12, 13), (11, 9, 13, 15), (14, 15, 19, 18), (12, 14, 18, 16), (13, 12, 16, 17)])
me_cube_029.polygons.foreach_set('material_index', [0, 0, 1, 0, 0, 0, 1, 0, 0, 0, 0, 0, 1, 0, 0, 0, 1])
me_cube_029.materials.append(mat_building_bottom_concrete_000)
me_cube_029.materials.append(mat_gutter_concrete_000)
me_cube_029.use_remesh_preserve_volume = False
me_cube_029.use_remesh_preserve_attributes = False
me_cube_029.use_mirror_vertex_groups = False
me_cube_029.update()
me_cube_027 = bpy.data.meshes.new('Cube.027')
me_cube_027.from_pydata([(-1.554, -1.71, 0.5657), (-1.554, 1.44, 0.5657), (1.646, -1.71, 0.5657), (1.646, 1.44, 0.5657), (-1.737, -1.89, 0.5657), (-1.737, 1.62, 0.5657), (1.829, -1.89, 0.5657), (1.829, 1.62, 0.5657), (-1.737, -1.89, 0.7543), (-1.737, 1.62, 0.7543), (1.829, -1.89, 0.7543), (1.829, 1.62, 0.7543), (-1.554, -1.71, 0.7543), (-1.554, 1.44, 0.7543), (1.646, -1.71, 0.7543), (1.646, 1.44, 0.7543)], [], [(2, 3, 7, 6), (3, 1, 5, 7), (1, 0, 4, 5), (6, 7, 11, 10), (7, 5, 9, 11), (5, 4, 8, 9), (0, 2, 6, 4), (10, 8, 4, 6), (10, 14, 12, 8), (9, 8, 12, 13), (11, 9, 13, 15), (10, 11, 15, 14)])
me_cube_027.materials.append(mat_building_top_extrude_000)
me_cube_027.use_remesh_preserve_volume = False
me_cube_027.use_remesh_preserve_attributes = False
me_cube_027.use_mirror_vertex_groups = False
me_cube_027.update()
me_cube_026 = bpy.data.meshes.new('Cube.026')
me_cube_026.from_pydata([(-1.554, -1.26, -2.734), (-1.554, -1.26, 0.5657), (-1.554, 1.44, -2.734), (-1.554, 1.44, 0.5657), (1.646, -1.26, -2.734), (1.646, -1.26, 0.5657), (1.646, 1.44, -2.734), (1.646, 1.44, 0.5657)], [(0, 4)], [(1, 3, 2, 0), (3, 7, 6, 2), (7, 5, 4, 6)])
me_cube_026.materials.append(mat_building_second_story_000)
me_cube_026.use_remesh_preserve_volume = False
me_cube_026.use_remesh_preserve_attributes = False
me_cube_026.use_mirror_vertex_groups = False
me_cube_026.update()
me_cube_025 = bpy.data.meshes.new('Cube.025')
me_cube_025.from_pydata([(-0.9714, -0.7333, -1.063), (-0.9714, -0.7333, 1.004), (1.029, -0.7333, -1.063), (1.029, -0.7333, 1.004), (-0.9714, -1.067, -1.063), (-0.9714, -1.067, 1.004), (1.029, -1.067, -1.063), (1.029, -1.067, 1.004)], [], [(7, 5, 4, 6), (2, 3, 7, 6), (1, 0, 4, 5), (0, 2, 6, 4)])
me_cube_025.materials.append(mat_building_first_story_frontage_000)
me_cube_025.use_remesh_preserve_volume = False
me_cube_025.use_remesh_preserve_attributes = False
me_cube_025.use_mirror_vertex_groups = False
me_cube_025.update()
me_cube_024 = bpy.data.meshes.new('Cube.024')
me_cube_024.from_pydata([(-0.9714, -0.7333, -1.063), (-0.9714, -0.7333, 1.004), (1.029, -0.7333, -1.063), (1.029, -0.7333, 1.004), (-0.9714, -1.067, -1.063), (-0.9714, -1.067, 1.004), (1.029, -1.067, -1.063), (1.029, -1.067, 1.004)], [], [(7, 5, 4, 6), (2, 3, 7, 6), (1, 0, 4, 5), (0, 2, 6, 4)])
me_cube_024.materials.append(mat_building_third_story_frontage_001)
me_cube_024.use_remesh_preserve_volume = False
me_cube_024.use_remesh_preserve_attributes = False
me_cube_024.use_mirror_vertex_groups = False
me_cube_024.update()
me_cube_023 = bpy.data.meshes.new('Cube.023')
me_cube_023.from_pydata([(-1.554, -1.26, -2.734), (-1.554, -1.26, 0.5657), (-1.554, 1.44, -2.734), (-1.554, 1.44, 0.5657), (1.646, -1.26, -2.734), (1.646, -1.26, 0.5657), (1.646, 1.44, -2.734), (1.646, 1.44, 0.5657)], [(0, 4)], [(1, 3, 2, 0), (3, 7, 6, 2), (7, 5, 4, 6)])
me_cube_023.materials.append(mat_building_third_story_001)
me_cube_023.use_remesh_preserve_volume = False
me_cube_023.use_remesh_preserve_attributes = False
me_cube_023.use_mirror_vertex_groups = False
me_cube_023.update()
me_cube_022 = bpy.data.meshes.new('Cube.022')
me_cube_022.from_pydata([(-1.554, -1.26, -2.734), (-1.554, -1.26, 0.5657), (-1.554, 1.44, -2.734), (-1.554, 1.44, 0.5657), (1.646, -1.26, -2.734), (1.646, -1.26, 0.5657), (1.646, 1.44, -2.734), (1.646, 1.44, 0.5657)], [(0, 4)], [(1, 3, 2, 0), (3, 7, 6, 2), (7, 5, 4, 6)])
me_cube_022.materials.append(mat_building_third_story_000)
me_cube_022.use_remesh_preserve_volume = False
me_cube_022.use_remesh_preserve_attributes = False
me_cube_022.use_mirror_vertex_groups = False
me_cube_022.update()
me_cube_021 = bpy.data.meshes.new('Cube.021')
me_cube_021.from_pydata([(-0.9714, -0.7333, -1.063), (-0.9714, -0.7333, 1.004), (1.029, -0.7333, -1.063), (1.029, -0.7333, 1.004), (-0.9714, -1.067, -1.063), (-0.9714, -1.067, 1.004), (1.029, -1.067, -1.063), (1.029, -1.067, 1.004)], [], [(7, 5, 4, 6), (2, 3, 7, 6), (1, 0, 4, 5), (0, 2, 6, 4)])
me_cube_021.materials.append(mat_building_third_story_frontage_000)
me_cube_021.use_remesh_preserve_volume = False
me_cube_021.use_remesh_preserve_attributes = False
me_cube_021.use_mirror_vertex_groups = False
me_cube_021.update()
me_cube_020 = bpy.data.meshes.new('Cube.020')
me_cube_020.from_pydata([(-1.554, -1.71, 0.5657), (-1.554, 1.44, 0.5657), (1.646, -1.71, 0.5657), (1.646, 1.44, 0.5657), (-1.737, -1.89, 0.5657), (-1.737, 1.62, 0.5657), (1.829, -1.89, 0.5657), (1.829, 1.62, 0.5657), (-1.737, -1.89, 0.7543), (-1.737, 1.62, 0.7543), (1.829, -1.89, 0.7543), (1.829, 1.62, 0.7543), (-1.554, -1.71, 0.7543), (-1.554, 1.44, 0.7543), (1.646, -1.71, 0.7543), (1.646, 1.44, 0.7543), (-1.554, -1.71, 0.7543), (-1.554, 1.44, 0.7543), (1.646, -1.71, 0.7543), (1.646, 1.44, 0.7543), (-1.554, -1.71, 0.9429), (-1.554, 1.44, 0.9429), (1.646, -1.71, 0.9429), (1.646, 1.44, 0.9429), (-1.737, -1.89, 0.9429), (-1.737, 1.62, 0.9429), (1.829, -1.89, 0.9429), (1.829, 1.62, 0.9429), (-1.737, -1.89, 1.509), (-1.737, 1.62, 1.509), (1.829, -1.89, 1.509), (1.829, 1.62, 1.509), (-1.559, -1.714, 1.509), (-1.559, 1.444, 1.509), (1.65, -1.714, 1.509), (1.65, 1.444, 1.509), (-1.559, -1.714, 1.32), (-1.559, 1.444, 1.32), (1.65, -1.714, 1.32), (1.65, 1.444, 1.32), (-1.559, -1.714, 1.226), (-1.559, 1.444, 1.226), (1.65, -1.714, 1.226), (1.65, 1.444, 1.226)], [], [(2, 3, 7, 6), (3, 1, 5, 7), (1, 0, 4, 5), (6, 7, 11, 10), (7, 5, 9, 11), (5, 4, 8, 9), (0, 2, 6, 4), (10, 8, 4, 6), (10, 14, 12, 8), (9, 8, 12, 13), (11, 9, 13, 15), (10, 11, 15, 14), (14, 15, 19, 18), (13, 12, 16, 17), (12, 14, 18, 16), (15, 13, 17, 19), (16, 18, 22, 20), (19, 17, 21, 23), (18, 19, 23, 22), (17, 16, 20, 21), (22, 23, 27, 26), (21, 20, 24, 25), (20, 22, 26, 24), (23, 21, 25, 27), (25, 24, 28, 29), (24, 26, 30, 28), (27, 25, 29, 31), (26, 27, 31, 30), (28, 30, 34, 32), (31, 29, 33, 35), (30, 31, 35, 34), (29, 28, 32, 33), (34, 35, 39, 38), (33, 32, 36, 37), (32, 34, 38, 36), (35, 33, 37, 39), (36, 38, 42, 40), (39, 37, 41, 43), (38, 39, 43, 42), (37, 36, 40, 41), (40, 42, 43, 41)])
me_cube_020.materials.append(mat_building_top_roof_extrude_000)
me_cube_020.use_remesh_preserve_volume = False
me_cube_020.use_remesh_preserve_attributes = False
me_cube_020.use_mirror_vertex_groups = False
me_cube_020.update()

# ---- curves / text
cu_circle_000 = bpy.data.curves.new('Circle.000', 'CURVE')
cu_circle_000.dimensions = '3D'
_sp = cu_circle_000.splines.new('POLY'); _sp.points.add(2)
_sp.points.foreach_set('co', [3.795e-06, 0.9993, 2.384e-07, 0.0, 0.866, -0.5007, 2.384e-07, 0.0, -0.866, -0.5007, 2.384e-07, 0.0])
_sp.order_v = 0
_sp.resolution_v = 0
_sp.use_cyclic_u = True
_sp.use_smooth = False
cu_circle_000.use_path_clamp = True
cu_circle_000.bevel_resolution = 0
cu_circle_000.fill_mode = 'HALF'
cu_circle_004 = bpy.data.curves.new('Circle.004', 'CURVE')
cu_circle_004.dimensions = '3D'
_sp = cu_circle_004.splines.new('POLY'); _sp.points.add(2)
_sp.points.foreach_set('co', [3.795e-06, 0.9993, 2.384e-07, 0.0, 0.866, -0.5007, 2.384e-07, 0.0, -0.866, -0.5007, 2.384e-07, 0.0])
_sp.order_v = 0
_sp.resolution_v = 0
_sp.use_cyclic_u = True
_sp.use_smooth = False
cu_circle_004.use_path_clamp = True
cu_circle_004.bevel_resolution = 0
cu_circle_004.fill_mode = 'HALF'

# ---- objects
ob_twostorybuilding_021 = bpy.data.objects.new('twostorybuilding.021', me_cube_087)
ob_twostorybuilding_020 = bpy.data.objects.new('twostorybuilding.020', me_cube_086)
ob_plane = bpy.data.objects.new('Plane', me_plane_004)
ob_building_awning_support_000 = bpy.data.objects.new('building-awning-support.000', me_plane_002)
ob_building_roof_chimne_000 = bpy.data.objects.new('building-roof-chimne.000', me_cube_085)
ob_building_roof_chimne_001 = bpy.data.objects.new('building-roof-chimne.001', me_cube_084)
ob_window_flower_container_004 = bpy.data.objects.new('window-flower-container.004', me_cube_083)
ob_building_first_floor_signage_000 = bpy.data.objects.new('building-first-floor-signage.000', me_plane_001)
ob_window_flower_container_001 = bpy.data.objects.new('window-flower-container.001', me_cube_080)
ob_building_first_floow_awning_000 = bpy.data.objects.new('building-first-floow-awning.000', me_plane)
ob_window_flower_container_000 = bpy.data.objects.new('window-flower-container.000', me_cube_079)
ob_door_frame_half_000 = bpy.data.objects.new('door-frame-half.000', me_cube_078)
ob_door_glass_half_000 = bpy.data.objects.new('door-glass-half.000', me_cube_077)
ob_door_glass_half_001 = bpy.data.objects.new('door-glass-half.001', me_cube_076)
ob_fire_hydrant_001 = bpy.data.objects.new('fire-hydrant.001', cu_circle_000)
ob_window_glass_full_glass_001 = bpy.data.objects.new('window-glass.full-glass.001', me_cube_073)
ob_window_frame_full_001 = bpy.data.objects.new('window-frame-full.001', me_cube_072)
ob_retail_frontage_003 = bpy.data.objects.new('retail-frontage.003', me_cube_065)
ob_window_frame_half_005 = bpy.data.objects.new('window-frame-half.005', me_cube_064)
ob_window_glass_half_011 = bpy.data.objects.new('window-glass-half.011', me_cube_063)
ob_window_glass_half_010 = bpy.data.objects.new('window-glass-half.010', me_cube_062)
ob_window_glass_half_009 = bpy.data.objects.new('window-glass-half.009', me_cube_061)
ob_window_frame_half_004 = bpy.data.objects.new('window-frame-half.004', me_cube_060)
ob_retail_frontage_002 = bpy.data.objects.new('retail-frontage.002', me_cube_059)
ob_window_glass_half_008 = bpy.data.objects.new('window-glass-half.008', me_cube_058)
ob_window_glass_half_007 = bpy.data.objects.new('window-glass-half.007', me_cube_057)
ob_retail_frontage_008 = bpy.data.objects.new('retail-frontage.008', me_cube_056)
ob_window_frame_half_003 = bpy.data.objects.new('window-frame-half.003', me_cube_055)
ob_window_glass_half_006 = bpy.data.objects.new('window-glass-half.006', me_cube_054)
ob_window_glass_half_005 = bpy.data.objects.new('window-glass-half.005', me_cube_053)
ob_window_glass_half_004 = bpy.data.objects.new('window-glass-half.004', me_cube_052)
ob_window_frame_half_002 = bpy.data.objects.new('window-frame-half.002', me_cube_051)
ob_window_frame_half_001 = bpy.data.objects.new('window-frame-half.001', me_cube_050)
ob_window_glass_half_003 = bpy.data.objects.new('window-glass-half.003', me_cube_049)
ob_window_glass_half_002 = bpy.data.objects.new('window-glass-half.002', me_cube_048)
ob_window_glass_half_000 = bpy.data.objects.new('window-glass-half.000', me_cube_046)
ob_window_glass_half_001 = bpy.data.objects.new('window-glass-half.001', me_cube_045)
ob_window_frame_half_000 = bpy.data.objects.new('window-frame-half.000', me_cube_041)
ob_twostorybuilding_011 = bpy.data.objects.new('twostorybuilding.011', me_cube_019)
ob_twostorybuilding_010 = bpy.data.objects.new('twostorybuilding.010', me_cube_017)
ob_twostorybuilding_009 = bpy.data.objects.new('twostorybuilding.009', me_cube_016)
ob_retail_frontage_001 = bpy.data.objects.new('retail-frontage.001', me_cube_013)
ob_twostorybuilding_008 = bpy.data.objects.new('twostorybuilding.008', me_cube_012)
ob_twostorybuilding_007 = bpy.data.objects.new('twostorybuilding.007', me_cube_011)
ob_twostorybuilding_006 = bpy.data.objects.new('twostorybuilding.006', me_cube_009)
ob_twostorybuilding_005 = bpy.data.objects.new('twostorybuilding.005', me_cube_008)
ob_twostorybuilding_003 = bpy.data.objects.new('twostorybuilding.003', me_cube_007)
ob_twostorybuilding_004 = bpy.data.objects.new('twostorybuilding.004', me_cube_005)
ob_twostorybuilding = bpy.data.objects.new('twostorybuilding', me_cube)
ob_hemi = bpy.data.objects.new('Hemi', light_hemi_001)
ob_camera = bpy.data.objects.new('Camera', cam_camera)
ob_cylinder = bpy.data.objects.new('Cylinder', me_cylinder_004)
ob_window_glass_half_013 = bpy.data.objects.new('window-glass-half.013', me_cube_068)
ob_window_glass_half_012 = bpy.data.objects.new('window-glass-half.012', me_cube_067)
ob_window_frame_half_006 = bpy.data.objects.new('window-frame-half.006', me_cube_066)
ob_window_frame_full_000 = bpy.data.objects.new('window-frame-full.000', me_cube_047)
ob_window_glass_full_glass_000 = bpy.data.objects.new('window-glass.full-glass.000', me_cube_042)
ob_fire_hydrant_000 = bpy.data.objects.new('fire-hydrant.000', cu_circle_004)
ob_twostorybuilding_019 = bpy.data.objects.new('twostorybuilding.019', me_cube_036)
ob_retail_frontage_007 = bpy.data.objects.new('retail-frontage.007', me_cube_035)
ob_twostorybuilding_018 = bpy.data.objects.new('twostorybuilding.018', me_cube_032)
ob_twostorybuilding_017 = bpy.data.objects.new('twostorybuilding.017', me_cube_031)
ob_twostorybuilding_016 = bpy.data.objects.new('twostorybuilding.016', me_cube_030)
ob_twostorybuilding_015 = bpy.data.objects.new('twostorybuilding.015', me_cube_029)
ob_twostorybuilding_014 = bpy.data.objects.new('twostorybuilding.014', me_cube_027)
ob_twostorybuilding_013 = bpy.data.objects.new('twostorybuilding.013', me_cube_026)
ob_retail_frontage_006 = bpy.data.objects.new('retail-frontage.006', me_cube_025)
ob_retail_frontage_005 = bpy.data.objects.new('retail-frontage.005', me_cube_024)
ob_twostorybuilding_012 = bpy.data.objects.new('twostorybuilding.012', me_cube_023)
ob_twostorybuilding_002 = bpy.data.objects.new('twostorybuilding.002', me_cube_022)
ob_retail_frontage_004 = bpy.data.objects.new('retail-frontage.004', me_cube_021)
ob_twostorybuilding_001 = bpy.data.objects.new('twostorybuilding.001', me_cube_020)

# ---- transforms, parenting, visibility, modifiers, constraints
ob_twostorybuilding_021.location = (0.0, 0.1, 8.2)
ob_twostorybuilding_021.scale = (1.094, 1.111, 1.061)
ob_twostorybuilding_021.lineart.crease_threshold = 0.0
_m = ob_twostorybuilding_021.modifiers.new('Auto Smooth', 'NODES')
_m.node_group = ng_auto_smooth
_gi = [s.identifier for s in ng_auto_smooth.interface.items_tree if s.item_type == 'SOCKET' and s.in_out == 'INPUT']
_m[_gi[1]] = 0.5236  # Angle
ob_twostorybuilding_020.location = (0.0, 0.1, 4.7)
ob_twostorybuilding_020.scale = (1.094, 1.111, 1.061)
ob_twostorybuilding_020.lineart.crease_threshold = 0.0
_m = ob_twostorybuilding_020.modifiers.new('Auto Smooth', 'NODES')
_m.node_group = ng_auto_smooth
_gi = [s.identifier for s in ng_auto_smooth.interface.items_tree if s.item_type == 'SOCKET' and s.in_out == 'INPUT']
_m[_gi[1]] = 0.5236  # Angle
ob_plane.location = (0.1928, -10.44, -1.756)
ob_plane.lineart.crease_threshold = 0.0
ob_building_awning_support_000.location = (-0.95, -2.2, 2.4)
ob_building_awning_support_000.scale = (1.0, 1.0, 1.0)
ob_building_awning_support_000.lineart.crease_threshold = 0.0
ob_building_roof_chimne_000.location = (-0.9038, 0.1995, 14.19)
ob_building_roof_chimne_000.rotation_euler = (0.0, -0.0, 3.142)
ob_building_roof_chimne_000.scale = (0.5, 0.5, 1.0)
ob_building_roof_chimne_000.lineart.crease_threshold = 0.0
_m = ob_building_roof_chimne_000.modifiers.new('Auto Smooth', 'NODES')
_m.node_group = ng_auto_smooth
_gi = [s.identifier for s in ng_auto_smooth.interface.items_tree if s.item_type == 'SOCKET' and s.in_out == 'INPUT']
_m[_gi[1]] = 0.5236  # Angle
ob_building_roof_chimne_001.location = (0.9962, 0.1995, 14.19)
ob_building_roof_chimne_001.rotation_euler = (0.0, -0.0, 3.142)
ob_building_roof_chimne_001.scale = (0.5, 0.5, 1.0)
ob_building_roof_chimne_001.lineart.crease_threshold = 0.0
_m = ob_building_roof_chimne_001.modifiers.new('Auto Smooth', 'NODES')
_m.node_group = ng_auto_smooth
_gi = [s.identifier for s in ng_auto_smooth.interface.items_tree if s.item_type == 'SOCKET' and s.in_out == 'INPUT']
_m[_gi[1]] = 0.5236  # Angle
ob_window_flower_container_004.location = (-0.7188, -1.935, -1.199)
ob_window_flower_container_004.scale = (0.5, 0.5, 0.5)
ob_window_flower_container_004.lineart.crease_threshold = 0.0
ob_building_first_floor_signage_000.location = (0.05, -2.02, 2.1)
ob_building_first_floor_signage_000.scale = (1.0, 1.0, 1.0)
ob_building_first_floor_signage_000.lineart.crease_threshold = 0.0
ob_window_flower_container_001.location = (0.7812, -1.935, 9.601)
ob_window_flower_container_001.scale = (0.5, 0.5, 0.5)
ob_window_flower_container_001.lineart.crease_threshold = 0.0
ob_building_first_floow_awning_000.location = (-0.1, -4.4, 1.5)
ob_building_first_floow_awning_000.lineart.crease_threshold = 0.0
ob_window_flower_container_000.location = (-0.7188, -1.935, 9.601)
ob_window_flower_container_000.scale = (0.5, 0.5, 0.5)
ob_window_flower_container_000.lineart.crease_threshold = 0.0
ob_door_frame_half_000.location = (0.4, -1.718, 0.09947)
ob_door_frame_half_000.scale = (0.4, 0.24, 0.75)
ob_door_frame_half_000.lineart.crease_threshold = 0.0
ob_door_glass_half_000.location = (0.3808, -1.764, 0.09947)
ob_door_glass_half_000.scale = (0.36, 0.379, 0.675)
ob_door_glass_half_000.lineart.crease_threshold = 0.0
ob_door_glass_half_001.location = (0.3808, -1.764, -1.599)
ob_door_glass_half_001.scale = (0.36, 0.379, 0.675)
ob_door_glass_half_001.lineart.crease_threshold = 0.0
ob_fire_hydrant_001.location = (-0.7614, -1.223, -1.613)
ob_fire_hydrant_001.rotation_euler = (-0.0, 1.571, 0.0)
ob_fire_hydrant_001.scale = (0.009722, 0.009722, 0.009722)
ob_fire_hydrant_001.lineart.crease_threshold = 0.0
ob_window_glass_full_glass_001.location = (-0.7192, -1.782, 0.09947)
ob_window_glass_full_glass_001.scale = (0.36, 0.379, 0.675)
ob_window_glass_full_glass_001.lineart.crease_threshold = 0.0
ob_window_frame_full_001.location = (-0.7, -1.738, 0.09947)
ob_window_frame_full_001.scale = (0.4, 0.24, 0.75)
ob_window_frame_full_001.lineart.crease_threshold = 0.0
ob_retail_frontage_003.location = (0.0, -0.2, 0.1)
ob_retail_frontage_003.scale = (1.75, 1.5, 1.694)
ob_retail_frontage_003.lineart.crease_threshold = 0.0
_m = ob_retail_frontage_003.modifiers.new('Auto Smooth', 'NODES')
_m.node_group = ng_auto_smooth
_gi = [s.identifier for s in ng_auto_smooth.interface.items_tree if s.item_type == 'SOCKET' and s.in_out == 'INPUT']
_m[_gi[1]] = 0.5236  # Angle
ob_window_frame_half_005.location = (-0.7, -1.718, 11.0)
ob_window_frame_half_005.scale = (0.4, 0.24, 0.75)
ob_window_frame_half_005.lineart.crease_threshold = 0.0
ob_window_glass_half_011.location = (-0.7192, -1.764, 11.0)
ob_window_glass_half_011.scale = (0.36, 0.379, 0.675)
ob_window_glass_half_011.lineart.crease_threshold = 0.0
ob_window_glass_half_010.location = (-0.7192, -1.764, 10.3)
ob_window_glass_half_010.scale = (0.36, 0.379, 0.675)
ob_window_glass_half_010.lineart.crease_threshold = 0.0
ob_window_glass_half_009.location = (0.7808, -1.764, 11.0)
ob_window_glass_half_009.scale = (0.36, 0.379, 0.675)
ob_window_glass_half_009.lineart.crease_threshold = 0.0
ob_window_frame_half_004.location = (0.8, -1.718, 11.0)
ob_window_frame_half_004.scale = (0.4, 0.24, 0.75)
ob_window_frame_half_004.lineart.crease_threshold = 0.0
ob_retail_frontage_002.location = (0.0, -0.2, 10.7)
ob_retail_frontage_002.scale = (1.75, 1.5, 1.694)
ob_retail_frontage_002.lineart.crease_threshold = 0.0
_m = ob_retail_frontage_002.modifiers.new('Auto Smooth', 'NODES')
_m.node_group = ng_auto_smooth
_gi = [s.identifier for s in ng_auto_smooth.interface.items_tree if s.item_type == 'SOCKET' and s.in_out == 'INPUT']
_m[_gi[1]] = 0.5236  # Angle
ob_window_glass_half_008.location = (0.7808, -1.764, 10.3)
ob_window_glass_half_008.scale = (0.36, 0.379, 0.675)
ob_window_glass_half_008.lineart.crease_threshold = 0.0
ob_window_glass_half_007.location = (0.7808, -1.764, 6.801)
ob_window_glass_half_007.scale = (0.36, 0.379, 0.675)
ob_window_glass_half_007.lineart.crease_threshold = 0.0
ob_retail_frontage_008.location = (0.0, -0.2, 7.2)
ob_retail_frontage_008.scale = (1.75, 1.5, 1.694)
ob_retail_frontage_008.lineart.crease_threshold = 0.0
_m = ob_retail_frontage_008.modifiers.new('Auto Smooth', 'NODES')
_m.node_group = ng_auto_smooth
_gi = [s.identifier for s in ng_auto_smooth.interface.items_tree if s.item_type == 'SOCKET' and s.in_out == 'INPUT']
_m[_gi[1]] = 0.5236  # Angle
ob_window_frame_half_003.location = (0.8, -1.718, 7.499)
ob_window_frame_half_003.scale = (0.4, 0.24, 0.75)
ob_window_frame_half_003.lineart.crease_threshold = 0.0
ob_window_glass_half_006.location = (0.7808, -1.764, 7.499)
ob_window_glass_half_006.scale = (0.36, 0.379, 0.675)
ob_window_glass_half_006.lineart.crease_threshold = 0.0
ob_window_glass_half_005.location = (-0.7192, -1.764, 6.801)
ob_window_glass_half_005.scale = (0.36, 0.379, 0.675)
ob_window_glass_half_005.lineart.crease_threshold = 0.0
ob_window_glass_half_004.location = (-0.7192, -1.764, 7.499)
ob_window_glass_half_004.scale = (0.36, 0.379, 0.675)
ob_window_glass_half_004.lineart.crease_threshold = 0.0
ob_window_frame_half_002.location = (-0.7, -1.718, 7.499)
ob_window_frame_half_002.scale = (0.4, 0.24, 0.75)
ob_window_frame_half_002.lineart.crease_threshold = 0.0
ob_window_frame_half_001.location = (-0.7, -1.718, 3.999)
ob_window_frame_half_001.scale = (0.4, 0.24, 0.75)
ob_window_frame_half_001.lineart.crease_threshold = 0.0
ob_window_glass_half_003.location = (-0.7192, -1.764, 3.999)
ob_window_glass_half_003.scale = (0.36, 0.379, 0.675)
ob_window_glass_half_003.lineart.crease_threshold = 0.0
ob_window_glass_half_002.location = (-0.7192, -1.764, 3.301)
ob_window_glass_half_002.scale = (0.36, 0.379, 0.675)
ob_window_glass_half_002.lineart.crease_threshold = 0.0
ob_window_glass_half_000.location = (0.7808, -1.764, 3.301)
ob_window_glass_half_000.scale = (0.36, 0.379, 0.675)
ob_window_glass_half_000.lineart.crease_threshold = 0.0
ob_window_glass_half_001.location = (0.7808, -1.764, 3.999)
ob_window_glass_half_001.scale = (0.36, 0.379, 0.675)
ob_window_glass_half_001.lineart.crease_threshold = 0.0
ob_window_frame_half_000.location = (0.8, -1.718, 3.999)
ob_window_frame_half_000.scale = (0.4, 0.24, 0.75)
ob_window_frame_half_000.lineart.crease_threshold = 0.0
ob_twostorybuilding_011.location = (0.0, 0.1, 11.8)
ob_twostorybuilding_011.scale = (1.094, 1.111, 1.061)
ob_twostorybuilding_011.lineart.crease_threshold = 0.0
_m = ob_twostorybuilding_011.modifiers.new('Auto Smooth', 'NODES')
_m.node_group = ng_auto_smooth
_gi = [s.identifier for s in ng_auto_smooth.interface.items_tree if s.item_type == 'SOCKET' and s.in_out == 'INPUT']
_m[_gi[1]] = 0.5236  # Angle
ob_twostorybuilding_010.location = (0.0, 0.1, 11.8)
ob_twostorybuilding_010.scale = (1.094, 1.111, 1.061)
ob_twostorybuilding_010.lineart.crease_threshold = 0.0
_m = ob_twostorybuilding_010.modifiers.new('Auto Smooth', 'NODES')
_m.node_group = ng_auto_smooth
_gi = [s.identifier for s in ng_auto_smooth.interface.items_tree if s.item_type == 'SOCKET' and s.in_out == 'INPUT']
_m[_gi[1]] = 0.5236  # Angle
ob_twostorybuilding_009.location = (0.0, 0.1, 8.3)
ob_twostorybuilding_009.scale = (1.094, 1.111, 1.061)
ob_twostorybuilding_009.lineart.crease_threshold = 0.0
_m = ob_twostorybuilding_009.modifiers.new('Auto Smooth', 'NODES')
_m.node_group = ng_auto_smooth
_gi = [s.identifier for s in ng_auto_smooth.interface.items_tree if s.item_type == 'SOCKET' and s.in_out == 'INPUT']
_m[_gi[1]] = 0.5236  # Angle
ob_retail_frontage_001.location = (0.0, -0.2, 3.7)
ob_retail_frontage_001.scale = (1.75, 1.5, 1.694)
ob_retail_frontage_001.lineart.crease_threshold = 0.0
_m = ob_retail_frontage_001.modifiers.new('Auto Smooth', 'NODES')
_m.node_group = ng_auto_smooth
_gi = [s.identifier for s in ng_auto_smooth.interface.items_tree if s.item_type == 'SOCKET' and s.in_out == 'INPUT']
_m[_gi[1]] = 0.5236  # Angle
ob_twostorybuilding_008.location = (0.0, 0.1, 4.8)
ob_twostorybuilding_008.scale = (1.094, 1.111, 1.061)
ob_twostorybuilding_008.lineart.crease_threshold = 0.0
_m = ob_twostorybuilding_008.modifiers.new('Auto Smooth', 'NODES')
_m.node_group = ng_auto_smooth
_gi = [s.identifier for s in ng_auto_smooth.interface.items_tree if s.item_type == 'SOCKET' and s.in_out == 'INPUT']
_m[_gi[1]] = 0.5236  # Angle
ob_twostorybuilding_007.location = (0.0, 0.1, 1.2)
ob_twostorybuilding_007.scale = (1.094, 1.111, 1.061)
ob_twostorybuilding_007.lineart.crease_threshold = 0.0
_m = ob_twostorybuilding_007.modifiers.new('Auto Smooth', 'NODES')
_m.node_group = ng_auto_smooth
_gi = [s.identifier for s in ng_auto_smooth.interface.items_tree if s.item_type == 'SOCKET' and s.in_out == 'INPUT']
_m[_gi[1]] = 0.5236  # Angle
ob_twostorybuilding_006.location = (0.05, -5.9, -1.85)
ob_twostorybuilding_006.scale = (1.674, 1.5, 1.5)
ob_twostorybuilding_006.lineart.crease_threshold = 0.0
_m = ob_twostorybuilding_006.modifiers.new('Auto Smooth', 'NODES')
_m.node_group = ng_auto_smooth
_gi = [s.identifier for s in ng_auto_smooth.interface.items_tree if s.item_type == 'SOCKET' and s.in_out == 'INPUT']
_m[_gi[1]] = 0.5236  # Angle
ob_twostorybuilding_005.location = (0.04917, -0.2, -0.1)
ob_twostorybuilding_005.scale = (1.724, 1.5, 1.5)
ob_twostorybuilding_005.lineart.crease_threshold = 0.0
_m = ob_twostorybuilding_005.modifiers.new('Auto Smooth', 'NODES')
_m.node_group = ng_auto_smooth
_gi = [s.identifier for s in ng_auto_smooth.interface.items_tree if s.item_type == 'SOCKET' and s.in_out == 'INPUT']
_m[_gi[1]] = 0.5236  # Angle
ob_twostorybuilding_003.location = (0.0, 0.0, -0.1)
ob_twostorybuilding_003.scale = (1.676, 1.66, 1.52)
ob_twostorybuilding_003.lineart.crease_threshold = 0.0
_m = ob_twostorybuilding_003.modifiers.new('Auto Smooth', 'NODES')
_m.node_group = ng_auto_smooth
_gi = [s.identifier for s in ng_auto_smooth.interface.items_tree if s.item_type == 'SOCKET' and s.in_out == 'INPUT']
_m[_gi[1]] = 0.5236  # Angle
ob_twostorybuilding_004.location = (0.0, 0.1, 1.2)
ob_twostorybuilding_004.scale = (1.094, 1.111, 1.061)
ob_twostorybuilding_004.lineart.crease_threshold = 0.0
_m = ob_twostorybuilding_004.modifiers.new('Auto Smooth', 'NODES')
_m.node_group = ng_auto_smooth
_gi = [s.identifier for s in ng_auto_smooth.interface.items_tree if s.item_type == 'SOCKET' and s.in_out == 'INPUT']
_m[_gi[1]] = 0.5236  # Angle
ob_twostorybuilding.location = (0.05, -8.7, -1.9)
ob_twostorybuilding.scale = (1.674, 1.5, 1.5)
ob_twostorybuilding.lineart.crease_threshold = 0.0
_m = ob_twostorybuilding.modifiers.new('Auto Smooth', 'NODES')
_m.node_group = ng_auto_smooth
_gi = [s.identifier for s in ng_auto_smooth.interface.items_tree if s.item_type == 'SOCKET' and s.in_out == 'INPUT']
_m[_gi[1]] = 0.5236  # Angle
ob_hemi.location = (1.706, 3.672, 16.5)
ob_hemi.rotation_euler = (0.2045, 0.3573, -0.1147)
ob_hemi.lineart.crease_threshold = 0.0
ob_camera.location = (-11.8, -43.55, 11.08)
ob_camera.rotation_euler = (1.435, 0.0001923, -0.2928)
ob_camera.scale = (1.0, 1.0, 1.0)
ob_camera.lock_rotations_4d = False
ob_camera.empty_display_type = 'ARROWS'
ob_camera.color = (0.0, 0.0, 0.0, 0.0)
ob_camera.hide_viewport = True
ob_camera.display_type = 'WIRE'
ob_camera.lineart.crease_threshold = 0.0
ob_cylinder.location = (1.5, -2.1, -2.235e-08)
ob_cylinder.rotation_euler = (0.0, -0.0, 3.142)
ob_cylinder.scale = (0.2, 0.2, 0.2)
ob_cylinder.lineart.crease_threshold = 0.0
_m = ob_cylinder.modifiers.new('Auto Smooth', 'NODES')
_m.node_group = ng_auto_smooth
_gi = [s.identifier for s in ng_auto_smooth.interface.items_tree if s.item_type == 'SOCKET' and s.in_out == 'INPUT']
_m[_gi[1]] = 1.047  # Angle
ob_window_glass_half_013.location = (1.281, -1.764, 3.301)
ob_window_glass_half_013.scale = (0.36, 0.379, 0.675)
ob_window_glass_half_013.lineart.crease_threshold = 0.0
ob_window_glass_half_012.location = (1.281, -1.764, 3.999)
ob_window_glass_half_012.scale = (0.36, 0.379, 0.675)
ob_window_glass_half_012.lineart.crease_threshold = 0.0
ob_window_frame_half_006.location = (1.3, -1.718, 3.999)
ob_window_frame_half_006.scale = (0.4, 0.24, 0.75)
ob_window_frame_half_006.lineart.crease_threshold = 0.0
ob_window_frame_full_000.location = (-0.2, -1.338, 3.999)
ob_window_frame_full_000.scale = (0.4, 0.24, 0.75)
ob_window_frame_full_000.lineart.crease_threshold = 0.0
ob_window_glass_full_glass_000.location = (-0.2192, -1.382, 3.999)
ob_window_glass_full_glass_000.scale = (0.36, 0.379, 0.675)
ob_window_glass_full_glass_000.lineart.crease_threshold = 0.0
ob_fire_hydrant_000.location = (-0.2614, -0.8232, 2.387)
ob_fire_hydrant_000.rotation_euler = (-0.0, 1.571, 0.0)
ob_fire_hydrant_000.scale = (0.009722, 0.009722, 0.009722)
ob_fire_hydrant_000.lineart.crease_threshold = 0.0
ob_twostorybuilding_019.location = (5.0, -1.2, -0.1)
ob_twostorybuilding_019.scale = (1.674, 1.5, 1.5)
ob_twostorybuilding_019.lineart.crease_threshold = 0.0
_m = ob_twostorybuilding_019.modifiers.new('Auto Smooth', 'NODES')
_m.node_group = ng_auto_smooth
_gi = [s.identifier for s in ng_auto_smooth.interface.items_tree if s.item_type == 'SOCKET' and s.in_out == 'INPUT']
_m[_gi[1]] = 0.5236  # Angle
ob_retail_frontage_007.location = (5.0, -1.2, 0.1)
ob_retail_frontage_007.scale = (1.75, 1.5, 1.694)
ob_retail_frontage_007.lineart.crease_threshold = 0.0
_m = ob_retail_frontage_007.modifiers.new('Auto Smooth', 'NODES')
_m.node_group = ng_auto_smooth
_gi = [s.identifier for s in ng_auto_smooth.interface.items_tree if s.item_type == 'SOCKET' and s.in_out == 'INPUT']
_m[_gi[1]] = 0.5236  # Angle
ob_twostorybuilding_018.location = (5.0, -0.9, 1.2)
ob_twostorybuilding_018.scale = (1.094, 1.111, 1.061)
ob_twostorybuilding_018.lineart.crease_threshold = 0.0
_m = ob_twostorybuilding_018.modifiers.new('Auto Smooth', 'NODES')
_m.node_group = ng_auto_smooth
_gi = [s.identifier for s in ng_auto_smooth.interface.items_tree if s.item_type == 'SOCKET' and s.in_out == 'INPUT']
_m[_gi[1]] = 0.5236  # Angle
ob_twostorybuilding_017.location = (5.0, -1.0, -0.1)
ob_twostorybuilding_017.scale = (1.676, 1.66, 1.52)
ob_twostorybuilding_017.lineart.crease_threshold = 0.0
_m = ob_twostorybuilding_017.modifiers.new('Auto Smooth', 'NODES')
_m.node_group = ng_auto_smooth
_gi = [s.identifier for s in ng_auto_smooth.interface.items_tree if s.item_type == 'SOCKET' and s.in_out == 'INPUT']
_m[_gi[1]] = 0.5236  # Angle
ob_twostorybuilding_016.location = (5.0, -1.2, -0.1)
ob_twostorybuilding_016.scale = (1.674, 1.5, 1.5)
ob_twostorybuilding_016.lineart.crease_threshold = 0.0
_m = ob_twostorybuilding_016.modifiers.new('Auto Smooth', 'NODES')
_m.node_group = ng_auto_smooth
_gi = [s.identifier for s in ng_auto_smooth.interface.items_tree if s.item_type == 'SOCKET' and s.in_out == 'INPUT']
_m[_gi[1]] = 0.5236  # Angle
ob_twostorybuilding_015.location = (5.0, -1.2, -0.1)
ob_twostorybuilding_015.scale = (1.674, 1.5, 1.5)
ob_twostorybuilding_015.lineart.crease_threshold = 0.0
_m = ob_twostorybuilding_015.modifiers.new('Auto Smooth', 'NODES')
_m.node_group = ng_auto_smooth
_gi = [s.identifier for s in ng_auto_smooth.interface.items_tree if s.item_type == 'SOCKET' and s.in_out == 'INPUT']
_m[_gi[1]] = 0.5236  # Angle
ob_twostorybuilding_014.location = (5.0, -0.9, 1.2)
ob_twostorybuilding_014.scale = (1.094, 1.111, 1.061)
ob_twostorybuilding_014.lineart.crease_threshold = 0.0
_m = ob_twostorybuilding_014.modifiers.new('Auto Smooth', 'NODES')
_m.node_group = ng_auto_smooth
_gi = [s.identifier for s in ng_auto_smooth.interface.items_tree if s.item_type == 'SOCKET' and s.in_out == 'INPUT']
_m[_gi[1]] = 0.5236  # Angle
ob_twostorybuilding_013.location = (5.0, -0.9, 4.8)
ob_twostorybuilding_013.scale = (1.094, 1.111, 1.061)
ob_twostorybuilding_013.lineart.crease_threshold = 0.0
_m = ob_twostorybuilding_013.modifiers.new('Auto Smooth', 'NODES')
_m.node_group = ng_auto_smooth
_gi = [s.identifier for s in ng_auto_smooth.interface.items_tree if s.item_type == 'SOCKET' and s.in_out == 'INPUT']
_m[_gi[1]] = 0.5236  # Angle
ob_retail_frontage_006.location = (5.0, -1.2, 3.7)
ob_retail_frontage_006.scale = (1.75, 1.5, 1.694)
ob_retail_frontage_006.lineart.crease_threshold = 0.0
_m = ob_retail_frontage_006.modifiers.new('Auto Smooth', 'NODES')
_m.node_group = ng_auto_smooth
_gi = [s.identifier for s in ng_auto_smooth.interface.items_tree if s.item_type == 'SOCKET' and s.in_out == 'INPUT']
_m[_gi[1]] = 0.5236  # Angle
ob_retail_frontage_005.location = (5.0, -1.2, 7.2)
ob_retail_frontage_005.scale = (1.75, 1.5, 1.694)
ob_retail_frontage_005.lineart.crease_threshold = 0.0
_m = ob_retail_frontage_005.modifiers.new('Auto Smooth', 'NODES')
_m.node_group = ng_auto_smooth
_gi = [s.identifier for s in ng_auto_smooth.interface.items_tree if s.item_type == 'SOCKET' and s.in_out == 'INPUT']
_m[_gi[1]] = 0.5236  # Angle
ob_twostorybuilding_012.location = (5.0, -0.9, 8.3)
ob_twostorybuilding_012.scale = (1.094, 1.111, 1.061)
ob_twostorybuilding_012.lineart.crease_threshold = 0.0
_m = ob_twostorybuilding_012.modifiers.new('Auto Smooth', 'NODES')
_m.node_group = ng_auto_smooth
_gi = [s.identifier for s in ng_auto_smooth.interface.items_tree if s.item_type == 'SOCKET' and s.in_out == 'INPUT']
_m[_gi[1]] = 0.5236  # Angle
ob_twostorybuilding_002.location = (5.0, -0.9, 11.8)
ob_twostorybuilding_002.scale = (1.094, 1.111, 1.061)
ob_twostorybuilding_002.lineart.crease_threshold = 0.0
_m = ob_twostorybuilding_002.modifiers.new('Auto Smooth', 'NODES')
_m.node_group = ng_auto_smooth
_gi = [s.identifier for s in ng_auto_smooth.interface.items_tree if s.item_type == 'SOCKET' and s.in_out == 'INPUT']
_m[_gi[1]] = 0.5236  # Angle
ob_retail_frontage_004.location = (5.0, -1.2, 10.7)
ob_retail_frontage_004.scale = (1.75, 1.5, 1.694)
ob_retail_frontage_004.lineart.crease_threshold = 0.0
_m = ob_retail_frontage_004.modifiers.new('Auto Smooth', 'NODES')
_m.node_group = ng_auto_smooth
_gi = [s.identifier for s in ng_auto_smooth.interface.items_tree if s.item_type == 'SOCKET' and s.in_out == 'INPUT']
_m[_gi[1]] = 0.5236  # Angle
ob_twostorybuilding_001.location = (5.0, -0.9, 11.8)
ob_twostorybuilding_001.scale = (1.094, 1.111, 1.061)
ob_twostorybuilding_001.lineart.crease_threshold = 0.0
_m = ob_twostorybuilding_001.modifiers.new('Auto Smooth', 'NODES')
_m.node_group = ng_auto_smooth
_gi = [s.identifier for s in ng_auto_smooth.interface.items_tree if s.item_type == 'SOCKET' and s.in_out == 'INPUT']
_m[_gi[1]] = 0.5236  # Angle

# ---- collection membership
col_collection_1.objects.link(ob_twostorybuilding_021)
col_collection_1.objects.link(ob_twostorybuilding_020)
col_collection_1.objects.link(ob_plane)
col_collection_1.objects.link(ob_building_awning_support_000)
col_collection_1.objects.link(ob_building_roof_chimne_000)
col_collection_1.objects.link(ob_building_roof_chimne_001)
col_collection_1.objects.link(ob_window_flower_container_004)
col_collection_1.objects.link(ob_building_first_floor_signage_000)
col_collection_1.objects.link(ob_window_flower_container_001)
col_collection_1.objects.link(ob_building_first_floow_awning_000)
col_collection_1.objects.link(ob_window_flower_container_000)
col_collection_1.objects.link(ob_door_frame_half_000)
col_collection_1.objects.link(ob_door_glass_half_000)
col_collection_1.objects.link(ob_door_glass_half_001)
col_collection_1.objects.link(ob_fire_hydrant_001)
col_collection_1.objects.link(ob_window_glass_full_glass_001)
col_collection_1.objects.link(ob_window_frame_full_001)
col_collection_1.objects.link(ob_retail_frontage_003)
col_collection_1.objects.link(ob_window_frame_half_005)
col_collection_1.objects.link(ob_window_glass_half_011)
col_collection_1.objects.link(ob_window_glass_half_010)
col_collection_1.objects.link(ob_window_glass_half_009)
col_collection_1.objects.link(ob_window_frame_half_004)
col_collection_1.objects.link(ob_retail_frontage_002)
col_collection_1.objects.link(ob_window_glass_half_008)
col_collection_1.objects.link(ob_window_glass_half_007)
col_collection_1.objects.link(ob_retail_frontage_008)
col_collection_1.objects.link(ob_window_frame_half_003)
col_collection_1.objects.link(ob_window_glass_half_006)
col_collection_1.objects.link(ob_window_glass_half_005)
col_collection_1.objects.link(ob_window_glass_half_004)
col_collection_1.objects.link(ob_window_frame_half_002)
col_collection_1.objects.link(ob_window_frame_half_001)
col_collection_1.objects.link(ob_window_glass_half_003)
col_collection_1.objects.link(ob_window_glass_half_002)
col_collection_1.objects.link(ob_window_glass_half_000)
col_collection_1.objects.link(ob_window_glass_half_001)
col_collection_1.objects.link(ob_window_frame_half_000)
col_collection_1.objects.link(ob_twostorybuilding_011)
col_collection_1.objects.link(ob_twostorybuilding_010)
col_collection_1.objects.link(ob_twostorybuilding_009)
col_collection_1.objects.link(ob_retail_frontage_001)
col_collection_1.objects.link(ob_twostorybuilding_008)
col_collection_1.objects.link(ob_twostorybuilding_007)
col_collection_1.objects.link(ob_twostorybuilding_006)
col_collection_1.objects.link(ob_twostorybuilding_005)
col_collection_1.objects.link(ob_twostorybuilding_003)
col_collection_1.objects.link(ob_twostorybuilding_004)
col_collection_1.objects.link(ob_twostorybuilding)
col_collection_1.objects.link(ob_hemi)
col_collection_1.objects.link(ob_camera)
col_collection_2.objects.link(ob_cylinder)
col_collection_2.objects.link(ob_window_glass_half_013)
col_collection_2.objects.link(ob_window_glass_half_012)
col_collection_2.objects.link(ob_window_frame_half_006)
col_collection_2.objects.link(ob_window_frame_full_000)
col_collection_2.objects.link(ob_window_glass_full_glass_000)
col_collection_2.objects.link(ob_fire_hydrant_000)
col_collection_20.objects.link(ob_twostorybuilding_019)
col_collection_20.objects.link(ob_retail_frontage_007)
col_collection_20.objects.link(ob_twostorybuilding_018)
col_collection_20.objects.link(ob_twostorybuilding_017)
col_collection_20.objects.link(ob_twostorybuilding_016)
col_collection_20.objects.link(ob_twostorybuilding_015)
col_collection_20.objects.link(ob_twostorybuilding_014)
col_collection_20.objects.link(ob_twostorybuilding_013)
col_collection_20.objects.link(ob_retail_frontage_006)
col_collection_20.objects.link(ob_retail_frontage_005)
col_collection_20.objects.link(ob_twostorybuilding_012)
col_collection_20.objects.link(ob_twostorybuilding_002)
col_collection_20.objects.link(ob_retail_frontage_004)
col_collection_20.objects.link(ob_twostorybuilding_001)

# ---- scene / render settings (as saved in the file)
scene.camera = ob_camera
scene.frame_start = 1; scene.frame_end = 250; scene.frame_set(0)
scene.render.engine = 'BLENDER_EEVEE_NEXT'
scene.render.image_settings.color_depth = '16'
scene.render.resolution_x = 1280
scene.render.resolution_y = 720
scene.render.dither_intensity = 0.0
scene.cycles.use_denoising = False
scene.cycles.samples = 128
scene.cycles.sampling_pattern = 'TABULATED_SOBOL'
scene.cycles.light_sampling_threshold = 0.0
scene.cycles.use_adaptive_sampling = False
scene.cycles.use_light_tree = False
scene.cycles.blur_glossy = 0.0
scene.cycles.sample_clamp_indirect = 0.0
scene.view_settings.view_transform = 'Standard'
bpy.context.view_layer.update()
